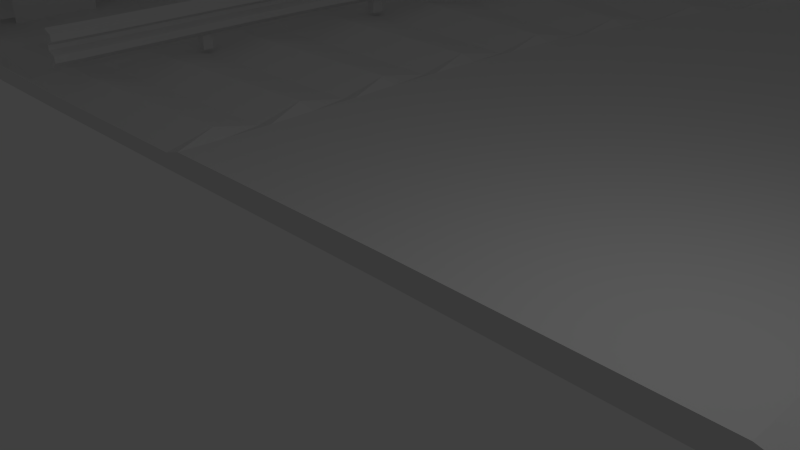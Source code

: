 # Source: ROADright-trees.blend  (saved by Blender 2.66.0; exported with 4.5.12 LTS)
import bpy
from mathutils import Matrix  # noqa: F401  (used for matrix-valued properties, if any)

bpy.ops.wm.read_factory_settings(use_empty=True)
scene = bpy.context.scene
scene.name = 'Scene'

# ---- collections
col_collection_1 = bpy.data.collections.new('Collection 1'); scene.collection.children.link(col_collection_1)

# ---- materials (node trees are filled in below, after node groups)
mat_material = bpy.data.materials.new('Material')
mat_material.alpha_threshold = 0.0
mat_material.use_transparent_shadow = False
mat_material.roughness = 0.5
mat_material.line_color = (0.0, 0.0, 0.0, 1.0)

# ---- material node trees

# ---- world
world_world = bpy.data.worlds.new('World'); scene.world = world_world
world_world.color = (0.05088, 0.05088, 0.05088)
world_world.use_sun_shadow = False
world_world.sun_shadow_jitter_overblur = 0.0
world_world.cycles.sampling_method = 'MANUAL'
world_world.cycles.sample_map_resolution = 256

# ---- cameras
cam_camera = bpy.data.cameras.new('Camera')
cam_camera.clip_end = 100.0
cam_camera.lens = 35.0
cam_camera.sensor_width = 32.0
cam_camera.sensor_height = 18.0
cam_camera.ortho_scale = 7.314
cam_camera.dof.focus_distance = 0.0
cam_camera.dof.aperture_fstop = 128.0

# ---- lights
light_lamp = bpy.data.lights.new('Lamp', 'POINT')
light_lamp.transmission_factor = 0.0
light_lamp.cutoff_distance = 30.0
light_lamp.energy = 100.0
light_lamp.shadow_buffer_clip_start = 1.001
light_lamp.shadow_soft_size = 0.1
light_lamp.shadow_maximum_resolution = 0.006
light_lamp.use_absolute_resolution = True
light_lamp.cycles.use_multiple_importance_sampling = False

# ---- meshes
me_cube = bpy.data.meshes.new('Cube')
me_cube.from_pydata([(23.77, 38.83, -0.4232), (22.58, 5.232, -0.4232), (16.94, 0.004908, -0.4232), (-16.65, 0.02791, -0.4232), (23.77, 38.83, -0.004023), (22.58, 5.232, -0.004038), (16.94, 0.004908, -0.004034), (-16.65, 0.02791, -0.004019), (23.38, 32.09, -0.4232), (23.14, 27.11, -0.4232), (22.93, 22.12, -0.4232), (22.77, 17.07, -0.4232), (22.66, 12.13, -0.4232), (10.03, 0.0469, -0.4232), (5.092, 0.07694, -0.4232), (0.04501, 0.09082, -0.4232), (-4.944, 0.04869, -0.4232), (-9.927, 0.02253, -0.4232), (23.38, 32.09, 0.1067), (23.14, 27.11, -0.004026), (22.93, 22.12, -0.004032), (22.77, 17.07, -0.00403), (22.66, 12.13, 0.1067), (10.03, 0.0469, -0.1153), (5.092, 0.07694, -0.004028), (0.04501, 0.09082, -0.004026), (-4.944, 0.04869, -0.004026), (-9.927, 0.02253, -0.1153), (22.62, 38.88, -0.4232), (21.44, 38.91, -0.4232), (20.25, 38.93, -0.4232), (19.03, 38.92, -0.4232), (17.81, 38.91, -0.4232), (16.56, 38.87, -0.4232), (15.3, 38.83, -0.4232), (14.01, 38.75, -0.4232), (12.71, 38.65, -0.4232), (11.34, 38.5, -0.4232), (9.965, 38.33, -0.4232), (8.505, 38.08, -0.4232), (7.037, 37.82, -0.4232), (5.459, 37.44, -0.4232), (3.876, 37.03, -0.4232), (2.133, 36.44, -0.4232), (0.3928, 35.8, -0.4232), (-1.556, 34.86, -0.4232), (-3.481, 33.84, -0.4232), (-5.545, 32.39, -0.4232), (-7.53, 30.8, -0.4232), (-9.366, 28.88, -0.4232), (-11.07, 26.83, -0.4232), (-12.45, 24.65, -0.4232), (-13.68, 22.4, -0.4232), (-14.58, 20.2, -0.4232), (-15.36, 17.98, -0.4232), (-15.87, 15.92, -0.4232), (-16.29, 13.87, -0.4232), (-16.53, 12.01, -0.4232), (-16.72, 10.17, -0.4232), (-16.8, 8.5, -0.4232), (-16.84, 6.865, -0.4232), (-16.82, 5.384, -0.4232), (-16.79, 3.948, -0.4232), (-16.73, 2.671, -0.4232), (-16.68, 1.488, -0.4232), (-16.66, 0.8929, -0.4232), (21.8, 5.263, -0.4232), (21.02, 5.29, -0.4232), (20.27, 5.304, -0.4232), (19.54, 5.317, -0.4232), (18.84, 5.318, -0.4232), (18.15, 5.318, -0.4232), (17.53, 5.299, -0.4232), (16.88, 5.328, -0.5339), (13.56, 8.546, -0.009404), (16.87, 4.672, -0.4232), (16.92, 3.522, -0.4232), (16.93, 2.283, -0.4232), (16.95, 1.072, -0.4232), (22.62, 38.88, -0.004021), (21.44, 38.91, -0.004023), (20.25, 38.93, -0.004023), (19.03, 38.92, -0.004023), (17.81, 38.91, -0.004019), (16.56, 38.87, -0.004023), (15.3, 38.83, -0.004023), (14.01, 38.75, -0.004025), (12.71, 38.65, -0.004021), (11.34, 38.5, -0.004019), (9.965, 38.33, -0.004019), (8.505, 38.08, -0.004023), (7.037, 37.82, -0.004021), (5.459, 37.44, -0.004019), (3.876, 37.03, -0.004023), (2.133, 36.44, -0.004023), (0.3928, 35.8, -0.004021), (-1.556, 34.86, -0.004021), (-3.481, 33.84, -0.004021), (-5.545, 32.39, -0.004019), (-7.53, 30.8, -0.004023), (-9.366, 28.88, -0.004019), (-11.07, 26.83, -0.004019), (-12.45, 24.65, -0.004021), (-13.68, 22.4, -0.004023), (-14.58, 20.2, -0.004019), (-15.36, 17.98, -0.004021), (-15.87, 15.92, -0.004021), (-16.29, 13.87, -0.004021), (-16.53, 12.01, -0.004017), (-16.72, 10.17, -0.004021), (-16.8, 8.5, -0.004019), (-16.84, 6.865, -0.004019), (-16.82, 5.384, -0.004021), (-16.79, 3.948, -0.004019), (-16.73, 2.671, -0.004021), (-16.68, 1.488, -0.004021), (-16.66, 0.8929, -0.004017), (21.8, 5.263, -0.004036), (21.02, 5.289, -0.00404), (20.27, 5.304, -0.004038), (19.54, 5.317, -0.004036), (18.84, 5.318, -0.00404), (18.15, 5.318, -0.00404), (17.53, 5.299, -0.004038), (16.88, 5.328, -0.1147), (16.87, 4.672, -0.004038), (16.92, 3.522, -0.00404), (16.93, 2.283, -0.004038), (16.95, 1.072, -0.004034), (22.28, 32.14, -0.4232), (21.17, 32.16, -0.4232), (20.05, 32.17, -0.4232), (18.92, 32.17, -0.4232), (17.78, 32.16, -0.4232), (16.62, 32.12, -0.4232), (15.46, 32.07, -0.4232), (14.28, 32.0, -0.4232), (13.09, 31.9, -0.4232), (11.87, 31.76, -0.4232), (10.62, 31.59, -0.4232), (9.353, 31.38, -0.4232), (8.049, 31.11, -0.4232), (6.716, 30.79, -0.4232), (5.335, 30.39, -0.4232), (3.917, 29.91, -0.4232), (2.438, 29.29, -0.4232), (0.9237, 28.55, -0.4232), (-0.6181, 27.6, -0.4232), (-2.155, 26.48, -0.4232), (-3.588, 25.16, -0.4232), (-4.929, 23.68, -0.4232), (-6.074, 22.1, -0.4232), (-7.084, 20.43, -0.4232), (-7.881, 18.75, -0.4232), (-8.551, 17.04, -0.4232), (-9.039, 15.38, -0.4232), (-9.433, 13.74, -0.4232), (-9.692, 12.18, -0.4232), (-9.89, 10.65, -0.4232), (-9.997, 9.207, -0.4232), (-10.07, 7.789, -0.4232), (-10.08, 6.459, -0.4232), (-10.07, 5.154, -0.4232), (-10.03, 3.948, -0.4232), (-9.981, 2.767, -0.4232), (-9.946, 1.78, -0.4232), (-9.914, 0.8362, -0.4232), (22.08, 27.14, -0.4232), (21.02, 27.17, -0.4232), (19.96, 27.18, -0.4232), (18.9, 27.18, -0.4232), (17.82, 27.16, -0.4232), (16.75, 27.13, -0.4232), (15.66, 27.08, -0.4232), (14.58, 27.02, -0.4232), (13.48, 26.91, -0.4232), (12.37, 26.8, -0.4232), (11.25, 26.62, -0.4232), (10.12, 26.44, -0.4232), (8.98, 26.19, -0.4232), (7.83, 25.93, -0.4232), (6.655, 25.56, -0.4232), (5.475, 25.17, -0.4232), (4.27, 24.62, -0.4232), (3.066, 24.04, -0.4232), (1.882, 23.24, -0.4232), (0.717, 22.39, -0.4232), (-0.3177, 21.33, -0.4232), (-1.314, 20.22, -0.4232), (-2.116, 18.99, -0.4232), (-2.87, 17.72, -0.4232), (-3.426, 16.41, -0.4232), (-3.936, 15.08, -0.4232), (-4.282, 13.77, -0.4232), (-4.59, 12.46, -0.4232), (-4.778, 11.18, -0.4232), (-4.938, 9.908, -0.4232), (-5.015, 8.681, -0.4232), (-5.071, 7.461, -0.4232), (-5.074, 6.289, -0.4232), (-5.065, 5.128, -0.4232), (-5.028, 4.02, -0.4232), (-4.989, 2.942, -0.4232), (-4.953, 1.961, -0.4232), (-4.93, 0.9914, -0.4232), (21.93, 22.15, -0.4232), (20.93, 22.17, -0.4232), (19.93, 22.18, -0.4232), (18.93, 22.18, -0.4232), (17.93, 22.17, -0.4232), (16.94, 22.14, -0.4232), (15.94, 22.09, -0.4232), (14.95, 22.03, -0.4232), (13.96, 21.94, -0.4232), (12.98, 21.83, -0.4232), (12.0, 21.69, -0.4232), (11.03, 21.52, -0.4232), (10.07, 21.32, -0.4232), (9.114, 21.09, -0.4232), (8.177, 20.81, -0.4232), (7.258, 20.48, -0.4232), (6.365, 20.1, -0.4232), (5.506, 19.65, -0.4232), (4.691, 19.12, -0.4232), (3.93, 18.51, -0.4232), (3.23, 17.82, -0.4232), (2.6, 17.05, -0.4232), (2.04, 16.22, -0.4232), (1.557, 15.33, -0.4232), (1.145, 14.4, -0.4232), (0.8062, 13.43, -0.4232), (0.5295, 12.43, -0.4232), (0.3171, 11.42, -0.4232), (0.1533, 10.39, -0.4232), (0.04205, 9.354, -0.4232), (-0.03345, 8.313, -0.4232), (-0.06895, 7.271, -0.4232), (-0.07985, 6.228, -0.4232), (-0.06416, 5.189, -0.4232), (-0.03383, 4.152, -0.4232), (0.00342, 3.128, -0.4232), (0.04384, 2.112, -0.4232), (0.05162, 1.1, -0.4232), (21.83, 17.1, -0.4232), (20.89, 17.12, -0.4232), (19.96, 17.14, -0.4232), (19.03, 17.14, -0.4232), (18.11, 17.13, -0.4232), (17.21, 17.1, -0.4232), (16.3, 17.07, -0.4232), (15.42, 17.01, -0.4232), (14.55, 16.94, -0.4232), (13.72, 16.84, -0.4232), (12.88, 16.73, -0.4232), (12.1, 16.59, -0.4232), (11.32, 16.45, -0.4232), (10.62, 16.27, -0.4232), (9.919, 16.1, -0.4232), (9.332, 15.89, -0.4232), (8.742, 15.68, -0.4232), (8.294, 15.44, -0.4232), (7.828, 15.21, -0.4232), (7.47, 14.91, -0.4232), (7.077, 14.61, -0.4232), (6.768, 14.19, -0.4232), (6.42, 13.78, -0.4232), (6.157, 13.24, -0.4232), (5.864, 12.69, -0.4232), (5.66, 12.03, -0.4232), (5.436, 11.35, -0.4232), (5.298, 10.58, -0.4232), (5.15, 9.802, -0.4232), (5.076, 8.955, -0.4232), (4.999, 8.099, -0.4232), (4.98, 7.191, -0.4232), (4.961, 6.275, -0.4232), (4.984, 5.312, -0.4232), (5.008, 4.338, -0.4232), (5.053, 3.286, -0.4232), (5.092, 2.231, -0.4232), (5.093, 1.152, -0.4232), (21.77, 12.17, -0.4232), (20.91, 12.19, -0.4232), (20.04, 12.2, -0.4232), (19.2, 12.2, -0.4232), (18.36, 12.2, -0.4232), (17.55, 12.18, -0.4232), (16.74, 12.16, -0.4232), (15.99, 12.11, -0.4232), (15.24, 12.05, -0.4232), (14.56, 11.98, -0.4232), (13.89, 11.9, -0.4232), (13.3, 11.81, -0.4232), (12.74, 11.73, -0.4232), (12.29, 11.64, -0.4232), (11.88, 11.58, -0.4232), (11.62, 11.53, -0.4232), (11.4, 11.53, -0.4232), (11.23, 11.6, -0.4417), (11.12, 11.6, -0.4577), (10.94, 11.6, -0.4707), (10.87, 11.57, -0.4479), (10.78, 11.5, -0.4225), (10.69, 11.36, -0.4168), (10.58, 11.26, -0.419), (10.54, 11.09, -0.4168), (10.46, 10.92, -0.4232), (10.31, 10.5, -0.4232), (10.19, 9.972, -0.4232), (10.08, 9.385, -0.4232), (10.0, 8.721, -0.4232), (9.944, 8.002, -0.4232), (9.914, 7.222, -0.4232), (9.905, 6.385, -0.4232), (9.919, 5.493, -0.4232), (9.951, 4.498, -0.4232), (9.999, 3.41, -0.4232), (10.03, 2.291, -0.4232), (10.03, 1.147, -0.4232), (-9.914, 0.8362, 0.1067), (-9.946, 1.78, -0.1153), (-9.981, 2.767, 0.1067), (-10.03, 3.948, -0.1153), (-10.07, 5.154, 0.1067), (-10.08, 6.459, -0.1153), (-10.07, 7.789, 0.1067), (-9.997, 9.207, -0.1153), (-9.89, 10.65, 0.1067), (-9.692, 12.18, -0.1153), (-9.433, 13.74, 0.1067), (-9.039, 15.38, -0.1153), (-8.551, 17.04, 0.1067), (-7.881, 18.75, -0.1153), (-7.084, 20.43, 0.1067), (-6.074, 22.1, -0.1153), (-4.929, 23.68, 0.1067), (-3.588, 25.16, -0.1153), (-2.155, 26.48, 0.1067), (-0.6181, 27.6, -0.1153), (0.9237, 28.55, 0.1067), (2.438, 29.29, -0.1153), (3.917, 29.91, 0.1067), (5.335, 30.39, -0.1153), (6.716, 30.79, 0.1067), (8.049, 31.11, -0.1153), (9.353, 31.38, 0.1067), (10.62, 31.59, -0.1153), (11.87, 31.76, 0.1067), (13.09, 31.9, -0.1153), (14.28, 32.0, 0.1067), (15.46, 32.07, -0.1153), (16.62, 32.12, 0.1067), (17.78, 32.16, -0.1153), (18.92, 32.17, 0.1067), (20.05, 32.17, -0.1153), (21.17, 32.16, 0.1067), (22.28, 32.14, -0.1153), (-4.93, 0.9914, -0.004026), (-4.953, 1.961, -0.004023), (-4.989, 2.942, -0.004026), (-5.028, 4.02, -0.004028), (-5.065, 5.128, -0.004025), (-5.074, 6.289, -0.004026), (-5.071, 7.461, -0.004026), (-5.015, 8.681, -0.004026), (-4.938, 9.908, -0.004025), (-4.778, 11.18, -0.004026), (-4.59, 12.46, -0.004026), (-4.282, 13.77, -0.004023), (-3.936, 15.08, -0.004025), (-3.426, 16.41, -0.004028), (-2.87, 17.72, -0.004025), (-2.116, 18.99, -0.004026), (-1.314, 20.22, -0.004026), (-0.3177, 21.33, -0.004028), (0.717, 22.39, -0.004025), (1.882, 23.24, -0.004026), (3.066, 24.04, -0.004026), (4.27, 24.62, -0.004026), (5.475, 25.17, -0.004028), (6.655, 25.56, -0.004025), (7.83, 25.93, -0.004026), (8.98, 26.19, -0.004028), (10.12, 26.44, -0.004026), (11.25, 26.62, -0.004025), (12.37, 26.8, -0.004028), (13.48, 26.91, -0.004026), (14.58, 27.02, -0.004028), (15.66, 27.08, -0.004028), (16.75, 27.13, -0.004026), (17.82, 27.16, -0.004026), (18.9, 27.18, -0.00403), (19.96, 27.18, -0.004026), (21.02, 27.17, -0.004026), (22.08, 27.14, -0.004026), (0.05161, 1.1, -0.004032), (0.04384, 2.112, -0.004028), (0.003418, 3.128, -0.004028), (-0.03383, 4.152, -0.004028), (-0.06416, 5.189, -0.004026), (-0.07985, 6.228, -0.004028), (-0.06895, 7.271, -0.004026), (-0.03345, 8.313, -0.004026), (0.04205, 9.354, -0.004026), (0.1533, 10.39, -0.00403), (0.3171, 11.42, -0.004028), (0.5295, 12.43, -0.004028), (0.8062, 13.43, -0.004026), (1.145, 14.4, -0.004026), (1.557, 15.33, -0.004026), (2.04, 16.22, -0.004026), (2.599, 17.05, -0.004026), (3.23, 17.82, -0.00403), (3.93, 18.51, -0.004028), (4.691, 19.12, -0.004026), (5.506, 19.65, -0.004028), (6.365, 20.1, -0.004026), (7.258, 20.48, -0.004026), (8.177, 20.81, -0.004028), (9.114, 21.09, -0.004026), (10.07, 21.32, -0.00403), (11.03, 21.52, -0.00403), (12.0, 21.69, -0.004028), (12.98, 21.83, -0.00403), (13.96, 21.94, -0.00403), (14.95, 22.03, -0.004026), (15.94, 22.09, -0.00403), (16.94, 22.14, -0.00403), (17.93, 22.17, -0.004026), (18.93, 22.18, -0.004028), (19.93, 22.18, -0.004026), (20.93, 22.17, -0.00403), (21.93, 22.15, -0.004028), (5.093, 1.152, -0.004028), (5.092, 2.231, -0.004028), (5.053, 3.286, -0.004032), (5.008, 4.338, -0.004036), (4.984, 5.312, -0.00403), (4.961, 6.275, -0.00403), (4.98, 7.191, -0.00403), (4.999, 8.099, -0.00403), (5.076, 8.955, -0.004032), (5.15, 9.802, -0.004028), (5.298, 10.58, -0.004032), (5.436, 11.35, -0.00403), (5.66, 12.03, -0.00403), (5.864, 12.69, -0.00403), (6.157, 13.24, -0.00403), (6.42, 13.78, -0.00403), (6.768, 14.19, -0.004028), (7.077, 14.61, -0.00403), (7.47, 14.91, -0.00403), (7.828, 15.21, -0.004028), (8.294, 15.44, -0.004032), (8.742, 15.68, -0.004032), (9.332, 15.89, -0.00403), (9.919, 16.1, -0.004028), (10.62, 16.27, -0.004028), (11.32, 16.45, -0.004032), (12.1, 16.59, -0.00403), (12.88, 16.73, -0.00403), (13.72, 16.84, -0.004032), (14.55, 16.94, -0.00403), (15.42, 17.01, -0.00403), (16.3, 17.07, -0.004034), (17.21, 17.1, -0.004032), (18.11, 17.13, -0.004034), (19.03, 17.14, -0.004034), (19.96, 17.14, -0.004032), (20.89, 17.12, -0.004034), (21.83, 17.1, -0.004034), (10.03, 1.147, 0.1067), (10.03, 2.291, -0.1153), (9.999, 3.41, 0.1067), (9.951, 4.498, -0.1153), (9.919, 5.493, 0.1067), (9.905, 6.385, -0.1153), (9.914, 7.222, 0.1067), (9.944, 8.002, -0.1153), (10.0, 8.721, 0.1067), (10.08, 9.385, -0.1153), (10.19, 9.972, 0.1067), (10.31, 10.5, -0.1153), (10.46, 10.92, 0.1067), (10.54, 11.09, -0.1089), (10.58, 11.26, 0.111), (10.69, 11.36, -0.1089), (10.78, 11.5, 0.1074), (10.87, 11.57, -0.14), (10.94, 11.6, 0.05926), (11.12, 11.6, -0.1497), (11.23, 11.6, 0.08823), (11.4, 11.53, -0.1153), (11.62, 11.53, 0.1067), (11.88, 11.58, -0.1153), (12.29, 11.64, 0.1067), (12.74, 11.73, -0.1153), (13.3, 11.81, 0.1067), (13.89, 11.9, -0.1153), (14.56, 11.98, 0.1067), (15.24, 12.05, -0.1153), (15.99, 12.11, 0.1067), (16.74, 12.16, -0.1153), (17.55, 12.18, 0.1067), (18.36, 12.2, -0.1153), (19.2, 12.2, 0.1067), (20.04, 12.2, -0.1153), (20.91, 12.19, 0.1067), (21.77, 12.17, -0.1153), (23.15, 27.48, -0.4232), (-5.318, 0.04325, -0.4232), (23.15, 27.48, 0.1067), (-5.318, 0.04325, -0.1153), (22.1, 27.52, -0.4232), (21.03, 27.54, -0.4232), (19.97, 27.55, -0.4232), (18.9, 27.55, -0.4232), (17.82, 27.53, -0.4232), (16.74, 27.51, -0.4232), (15.64, 27.45, -0.4232), (14.55, 27.39, -0.4232), (13.44, 27.29, -0.4232), (12.33, 27.17, -0.4232), (11.2, 27.0, -0.4232), (10.06, 26.81, -0.4232), (8.905, 26.56, -0.4232), (7.741, 26.29, -0.4232), (6.549, 25.92, -0.4232), (5.351, 25.52, -0.4232), (4.123, 24.97, -0.4232), (2.896, 24.38, -0.4232), (1.684, 23.56, -0.4232), (0.4882, 22.69, -0.4232), (-0.5729, 21.6, -0.4232), (-1.599, 20.47, -0.4232), (-2.42, 19.21, -0.4232), (-3.196, 17.91, -0.4232), (-3.764, 16.57, -0.4232), (-4.289, 15.22, -0.4232), (-4.641, 13.88, -0.4232), (-4.957, 12.54, -0.4232), (-5.148, 11.25, -0.4232), (-5.311, 9.956, -0.4232), (-5.388, 8.715, -0.4232), (-5.447, 7.479, -0.4232), (-5.449, 6.298, -0.4232), (-5.441, 5.126, -0.4232), (-5.402, 4.013, -0.4232), (-5.364, 2.926, -0.4232), (-5.328, 1.949, -0.4232), (-5.304, 0.9809, -0.4232), (22.1, 27.52, -0.1153), (21.03, 27.54, 0.1067), (19.97, 27.55, -0.1153), (18.9, 27.55, 0.1067), (17.82, 27.53, -0.1153), (16.74, 27.51, 0.1067), (15.64, 27.45, -0.1153), (14.55, 27.39, 0.1067), (13.44, 27.29, -0.1153), (12.33, 27.17, 0.1067), (11.2, 27.0, -0.1153), (10.06, 26.81, 0.1067), (8.905, 26.56, -0.1153), (7.741, 26.29, 0.1067), (6.549, 25.92, -0.1153), (5.351, 25.52, 0.1067), (4.123, 24.97, -0.1153), (2.896, 24.38, 0.1067), (1.684, 23.56, -0.1153), (0.4882, 22.69, 0.1067), (-0.5729, 21.6, -0.1153), (-1.599, 20.47, 0.1067), (-2.42, 19.21, -0.1153), (-3.196, 17.91, 0.1067), (-3.764, 16.57, -0.1153), (-4.289, 15.22, 0.1067), (-4.641, 13.88, -0.1153), (-4.957, 12.54, 0.1067), (-5.148, 11.25, -0.1153), (-5.311, 9.956, 0.1067), (-5.388, 8.715, -0.1153), (-5.447, 7.479, 0.1067), (-5.449, 6.298, -0.1153), (-5.441, 5.126, 0.1067), (-5.402, 4.013, -0.1153), (-5.364, 2.926, 0.1067), (-5.328, 1.949, -0.1153), (-5.304, 0.9809, 0.1067), (13.79, 16.4, 0.1067), (14.61, 16.5, -0.1153), (15.47, 16.57, 0.1067), (16.34, 16.63, -0.1153), (5.535, 0.07424, -0.1153), (22.76, 16.63, 0.1067), (5.535, 0.07424, -0.4232), (22.76, 16.63, -0.4232), (12.2, 16.16, -0.4232), (12.97, 16.3, -0.4232), (13.79, 16.4, -0.4232), (14.61, 16.5, -0.4232), (5.427, 5.326, 0.1067), (5.405, 6.282, -0.1153), (5.423, 7.189, 0.1067), (5.443, 8.086, -0.1153), (6.567, 13.07, -0.4232), (6.813, 13.58, -0.4232), (7.143, 13.96, -0.4232), (7.426, 14.34, -0.4232), (10.76, 15.85, 0.1067), (11.44, 16.02, -0.1153), (12.2, 16.16, 0.1067), (12.97, 16.3, -0.1153), (19.05, 16.69, -0.4232), (19.96, 16.7, -0.4232), (20.89, 16.68, -0.4232), (21.82, 16.66, -0.4232), (5.536, 1.154, 0.1067), (5.535, 2.238, -0.1153), (5.497, 3.298, 0.1067), (5.451, 4.354, -0.1153), (5.737, 10.52, -0.4232), (5.872, 11.27, -0.4232), (6.089, 11.92, -0.4232), (6.285, 12.56, -0.4232), (8.554, 15.08, 0.1067), (8.963, 15.31, -0.1153), (9.526, 15.49, 0.1067), (10.08, 15.69, -0.1153), (15.47, 16.57, -0.4232), (16.34, 16.63, -0.4232), (17.23, 16.66, -0.4232), (18.13, 16.69, -0.4232), (5.423, 7.189, -0.4232), (5.443, 8.086, -0.4232), (5.519, 8.928, -0.4232), (5.593, 9.759, -0.4232), (7.143, 13.96, 0.1067), (7.426, 14.34, -0.1153), (7.795, 14.6, 0.1067), (8.117, 14.88, -0.1153), (5.497, 3.298, -0.4232), (5.451, 4.354, -0.4232), (5.427, 5.326, -0.4232), (5.405, 6.282, -0.4232), (6.089, 11.92, 0.1067), (6.285, 12.56, -0.1153), (6.567, 13.07, 0.1067), (6.813, 13.58, -0.1153), (9.526, 15.49, -0.4232), (10.08, 15.69, -0.4232), (10.76, 15.85, -0.4232), (11.44, 16.02, -0.4232), (20.89, 16.68, 0.1067), (21.82, 16.66, -0.1153), (5.536, 1.154, -0.4232), (5.535, 2.238, -0.4232), (5.519, 8.928, 0.1067), (5.593, 9.759, -0.1153), (5.737, 10.52, 0.1067), (5.872, 11.27, -0.1153), (7.795, 14.6, -0.4232), (8.117, 14.88, -0.4232), (8.554, 15.08, -0.4232), (8.963, 15.31, -0.4232), (17.23, 16.66, 0.1067), (18.13, 16.69, -0.1153), (19.05, 16.69, 0.1067), (19.96, 16.7, -0.1153), (-10.19, 3.835, -0.01132), (-10.41, 3.833, -0.01132), (-10.42, 4.09, -0.01132), (-10.2, 4.091, -0.01132), (-10.19, 3.835, 1.094), (-10.41, 3.833, 1.094), (-10.42, 4.09, 1.094), (-10.2, 4.091, 1.094), (-10.15, 9.379, 1.094), (-10.37, 9.407, 1.094), (-10.39, 9.096, 1.094), (-10.17, 9.07, 1.094), (-10.15, 9.379, -0.01132), (-10.37, 9.407, -0.01132), (-10.39, 9.096, -0.01132), (-10.17, 9.07, -0.01132), (-9.229, 15.31, -0.01132), (-9.437, 15.39, -0.01132), (-9.345, 15.75, -0.01132), (-9.139, 15.67, -0.01132), (-9.229, 15.31, 1.094), (-9.437, 15.39, 1.094), (-9.345, 15.75, 1.094), (-9.139, 15.67, 1.094), (-6.074, 22.41, 1.094), (-6.241, 22.56, 1.094), (-6.472, 22.19, 1.094), (-6.303, 22.05, 1.094), (-6.074, 22.41, -0.01132), (-6.241, 22.56, -0.01132), (-6.472, 22.19, -0.01132), (-6.303, 22.05, -0.01132), (-0.8701, 27.63, -0.01132), (-0.9738, 27.82, -0.01132), (-0.6296, 28.06, -0.01132), (-0.5296, 27.86, -0.01132), (-0.8701, 27.63, 1.094), (-0.9738, 27.82, 1.094), (-0.6296, 28.06, 1.094), (-0.5296, 27.86, 1.094), (5.49, 30.61, 1.094), (5.438, 30.83, 1.094), (5.126, 30.73, 1.094), (5.18, 30.51, 1.094), (5.49, 30.61, -0.01132), (5.438, 30.83, -0.01132), (5.126, 30.73, -0.01132), (5.18, 30.51, -0.01132), (10.48, 31.74, -0.01132), (10.46, 31.95, -0.01132), (10.73, 32.0, -0.01132), (10.76, 31.78, -0.01132), (10.48, 31.74, 1.094), (10.46, 31.95, 1.094), (10.73, 32.0, 1.094), (10.76, 31.78, 1.094), (15.58, 32.25, 1.094), (15.57, 32.46, 1.094), (15.31, 32.45, 1.094), (15.32, 32.23, 1.094), (15.58, 32.25, -0.01132), (15.57, 32.46, -0.01132), (15.31, 32.45, -0.01132), (15.32, 32.23, -0.01132), (19.96, 32.34, -0.01132), (19.96, 32.56, -0.01132), (20.21, 32.56, -0.01132), (20.21, 32.34, -0.01132), (19.96, 32.34, 1.094), (19.96, 32.56, 1.094), (20.21, 32.56, 1.094), (20.21, 32.34, 1.094), (10.42, 4.408, -0.01133), (10.2, 4.402, -0.01133), (10.19, 4.638, -0.01133), (10.41, 4.645, -0.01133), (10.42, 4.408, 1.094), (10.2, 4.402, 1.094), (10.19, 4.638, 1.094), (10.41, 4.645, 1.094), (10.41, 8.08, 1.094), (10.19, 8.082, 1.094), (10.19, 7.914, 1.094), (10.41, 7.913, 1.094), (10.41, 8.08, -0.01133), (10.19, 8.082, -0.01133), (10.19, 7.914, -0.01133), (10.41, 7.913, -0.01133), (10.76, 10.39, -0.01133), (10.55, 10.42, -0.01133), (10.57, 10.53, -0.01133), (10.79, 10.49, -0.01133), (10.76, 10.39, 1.094), (10.55, 10.42, 1.094), (10.57, 10.53, 1.094), (10.79, 10.49, 1.094), (12.11, 11.16, 1.094), (12.02, 11.36, 1.094), (11.97, 11.35, 1.094), (12.07, 11.15, 1.094), (12.11, 11.16, -0.01133), (12.02, 11.36, -0.01133), (11.97, 11.35, -0.01133), (12.07, 11.15, -0.01133), (13.94, 11.44, -0.01133), (13.89, 11.65, -0.01133), (14.02, 11.67, -0.01133), (14.07, 11.46, -0.01133), (13.94, 11.44, 1.094), (13.89, 11.65, 1.094), (14.02, 11.67, 1.094), (14.07, 11.46, 1.094), (16.87, 11.7, 1.094), (16.84, 11.92, 1.094), (16.68, 11.9, 1.094), (16.71, 11.69, 1.094), (16.87, 11.7, -0.01133), (16.84, 11.92, -0.01133), (16.68, 11.9, -0.01133), (16.71, 11.69, -0.01133), (19.99, 11.74, -0.01133), (19.98, 11.96, -0.01133), (20.16, 11.96, -0.01133), (20.17, 11.74, -0.01133), (19.99, 11.74, 1.094), (19.98, 11.96, 1.094), (20.16, 11.96, 1.094), (20.17, 11.74, 1.094), (21.77, 12.13, 1.052), (21.77, 12.16, 1.075), (22.53, 12.13, 1.075), (22.53, 12.1, 1.052), (21.77, 11.95, 1.139), (21.77, 11.95, 1.179), (22.52, 11.92, 1.179), (22.52, 11.92, 1.139), (21.77, 12.13, 0.9414), (21.77, 12.16, 0.9239), (22.53, 12.13, 0.9239), (22.53, 12.1, 0.9414), (21.77, 11.95, 0.8469), (21.77, 11.98, 0.8286), (22.52, 11.95, 0.8286), (22.52, 11.92, 0.8469), (21.77, 11.95, 0.709), (21.77, 11.98, 0.7277), (22.52, 11.95, 0.7277), (22.52, 11.92, 0.709), (21.77, 12.13, 0.6174), (21.77, 12.16, 0.6384), (22.53, 12.13, 0.6384), (22.53, 12.1, 0.6174), (21.77, 12.13, 0.5141), (21.77, 12.16, 0.4871), (22.53, 12.13, 0.4871), (22.53, 12.1, 0.5141), (21.77, 11.96, 0.3976), (21.77, 11.96, 0.3581), (22.52, 11.93, 0.3581), (22.52, 11.93, 0.3976), (20.9, 12.15, 1.052), (20.9, 12.18, 1.075), (20.91, 11.97, 1.139), (20.91, 11.97, 1.179), (20.9, 12.14, 0.9414), (20.9, 12.18, 0.9239), (20.91, 11.97, 0.8469), (20.91, 12.0, 0.8286), (20.91, 11.97, 0.709), (20.91, 12.0, 0.7277), (20.9, 12.15, 0.6174), (20.9, 12.18, 0.6384), (20.9, 12.15, 0.5141), (20.9, 12.18, 0.4871), (20.91, 11.98, 0.3976), (20.91, 11.98, 0.3581), (20.04, 12.16, 1.052), (20.04, 12.2, 1.075), (20.04, 11.99, 1.139), (20.04, 11.99, 1.179), (20.04, 12.16, 0.9414), (20.04, 12.2, 0.9239), (20.04, 11.98, 0.8469), (20.04, 12.02, 0.8286), (20.04, 11.99, 0.709), (20.04, 12.02, 0.7277), (20.04, 12.16, 0.6174), (20.04, 12.2, 0.6384), (20.04, 12.17, 0.5141), (20.04, 12.2, 0.4871), (20.04, 11.99, 0.3976), (20.04, 12.0, 0.3581), (19.2, 12.16, 1.052), (19.2, 12.19, 1.075), (19.21, 11.99, 1.139), (19.21, 11.99, 1.179), (19.2, 12.16, 0.9414), (19.2, 12.2, 0.9239), (19.21, 11.98, 0.8469), (19.21, 12.02, 0.8286), (19.21, 11.99, 0.709), (19.21, 12.02, 0.7277), (19.2, 12.16, 0.6174), (19.2, 12.2, 0.6384), (19.2, 12.17, 0.5141), (19.2, 12.2, 0.4871), (19.21, 11.99, 0.3976), (19.21, 11.99, 0.3581), (18.35, 12.16, 1.052), (18.35, 12.19, 1.075), (18.36, 11.98, 1.139), (18.36, 11.98, 1.179), (18.35, 12.16, 0.9414), (18.35, 12.19, 0.9239), (18.36, 11.98, 0.8469), (18.36, 12.02, 0.8286), (18.36, 11.98, 0.709), (18.36, 12.02, 0.7277), (18.35, 12.16, 0.6174), (18.35, 12.19, 0.6384), (18.35, 12.17, 0.5141), (18.35, 12.19, 0.4871), (18.36, 11.99, 0.3976), (18.36, 11.99, 0.3581), (17.55, 12.14, 1.052), (17.55, 12.17, 1.075), (17.56, 11.96, 1.139), (17.56, 11.96, 1.179), (17.55, 12.14, 0.9414), (17.55, 12.17, 0.9239), (17.56, 11.96, 0.8469), (17.56, 12.0, 0.8286), (17.56, 11.96, 0.709), (17.56, 12.0, 0.7277), (17.55, 12.14, 0.6174), (17.55, 12.17, 0.6384), (17.55, 12.15, 0.5141), (17.55, 12.17, 0.4871), (17.56, 11.97, 0.3976), (17.56, 11.97, 0.3581), (16.74, 12.12, 1.052), (16.74, 12.15, 1.075), (16.76, 11.94, 1.139), (16.76, 11.94, 1.179), (16.74, 12.11, 0.9414), (16.74, 12.15, 0.9239), (16.76, 11.94, 0.8469), (16.76, 11.97, 0.8286), (16.76, 11.94, 0.709), (16.76, 11.97, 0.7277), (16.74, 12.12, 0.6174), (16.74, 12.15, 0.6384), (16.74, 12.12, 0.5141), (16.74, 12.15, 0.4871), (16.76, 11.95, 0.3976), (16.76, 11.95, 0.3581), (15.99, 12.07, 1.052), (15.98, 12.1, 1.075), (16.01, 11.89, 1.139), (16.01, 11.89, 1.179), (15.99, 12.06, 0.9414), (15.98, 12.1, 0.9239), (16.01, 11.89, 0.8469), (16.0, 11.92, 0.8286), (16.01, 11.89, 0.709), (16.0, 11.92, 0.7277), (15.99, 12.07, 0.6174), (15.98, 12.1, 0.6384), (15.98, 12.07, 0.5141), (15.98, 12.1, 0.4871), (16.01, 11.9, 0.3976), (16.01, 11.9, 0.3581), (15.25, 12.01, 1.052), (15.24, 12.04, 1.075), (15.28, 11.84, 1.139), (15.28, 11.84, 1.179), (15.25, 12.01, 0.9414), (15.24, 12.04, 0.9239), (15.28, 11.83, 0.8469), (15.27, 11.87, 0.8286), (15.28, 11.84, 0.709), (15.27, 11.87, 0.7277), (15.25, 12.01, 0.6174), (15.24, 12.05, 0.6384), (15.25, 12.02, 0.5141), (15.24, 12.05, 0.4871), (15.28, 11.85, 0.3976), (15.28, 11.85, 0.3581), (14.57, 11.94, 1.052), (14.56, 11.97, 1.075), (14.6, 11.76, 1.139), (14.6, 11.76, 1.179), (14.57, 11.93, 0.9414), (14.56, 11.97, 0.9239), (14.6, 11.76, 0.8469), (14.59, 11.79, 0.8286), (14.6, 11.76, 0.709), (14.59, 11.8, 0.7277), (14.57, 11.94, 0.6174), (14.56, 11.97, 0.6384), (14.56, 11.94, 0.5141), (14.56, 11.97, 0.4871), (14.6, 11.77, 0.3976), (14.6, 11.77, 0.3581), (13.9, 11.86, 1.052), (13.89, 11.89, 1.075), (13.94, 11.69, 1.139), (13.94, 11.69, 1.179), (13.9, 11.86, 0.9414), (13.89, 11.89, 0.9239), (13.94, 11.69, 0.8469), (13.93, 11.72, 0.8286), (13.94, 11.69, 0.709), (13.93, 11.72, 0.7277), (13.9, 11.86, 0.6174), (13.89, 11.9, 0.6384), (13.9, 11.87, 0.5141), (13.89, 11.9, 0.4871), (13.94, 11.7, 0.3976), (13.94, 11.7, 0.3581), (13.31, 11.77, 1.052), (13.3, 11.8, 1.075), (13.36, 11.6, 1.139), (13.36, 11.6, 1.179), (13.31, 11.77, 0.9414), (13.3, 11.8, 0.9239), (13.36, 11.6, 0.8469), (13.35, 11.63, 0.8286), (13.36, 11.6, 0.709), (13.35, 11.63, 0.7277), (13.31, 11.77, 0.6174), (13.3, 11.81, 0.6384), (13.31, 11.78, 0.5141), (13.3, 11.81, 0.4871), (13.36, 11.61, 0.3976), (13.35, 11.61, 0.3581), (12.76, 11.69, 1.052), (12.75, 11.72, 1.075), (12.81, 11.52, 1.139), (12.81, 11.52, 1.179), (12.76, 11.69, 0.9414), (12.75, 11.72, 0.9239), (12.81, 11.52, 0.8469), (12.8, 11.55, 0.8286), (12.81, 11.52, 0.709), (12.8, 11.55, 0.7277), (12.76, 11.69, 0.6174), (12.75, 11.72, 0.6384), (12.76, 11.7, 0.5141), (12.75, 11.72, 0.4871), (12.81, 11.53, 0.3976), (12.81, 11.53, 0.3581), (12.3, 11.61, 1.052), (12.29, 11.64, 1.075), (12.37, 11.44, 1.139), (12.37, 11.44, 1.179), (12.31, 11.6, 0.9414), (12.29, 11.64, 0.9239), (12.37, 11.44, 0.8469), (12.36, 11.47, 0.8286), (12.37, 11.44, 0.709), (12.36, 11.47, 0.7277), (12.3, 11.61, 0.6174), (12.29, 11.64, 0.6384), (12.3, 11.61, 0.5141), (12.29, 11.64, 0.4871), (12.37, 11.45, 0.3976), (12.37, 11.45, 0.3581), (11.9, 11.54, 1.052), (11.89, 11.57, 1.075), (11.98, 11.38, 1.139), (11.98, 11.38, 1.179), (11.9, 11.54, 0.9414), (11.89, 11.57, 0.9239), (11.98, 11.38, 0.8469), (11.96, 11.41, 0.8286), (11.98, 11.38, 0.709), (11.96, 11.41, 0.7277), (11.9, 11.54, 0.6174), (11.88, 11.57, 0.6384), (11.9, 11.54, 0.5141), (11.88, 11.57, 0.4871), (11.97, 11.39, 0.3976), (11.97, 11.39, 0.3581), (11.62, 11.49, 1.052), (11.6, 11.52, 1.075), (11.68, 11.33, 1.139), (11.68, 11.33, 1.179), (11.62, 11.49, 0.9414), (11.6, 11.52, 0.9239), (11.68, 11.33, 0.8469), (11.67, 11.36, 0.8286), (11.68, 11.33, 0.709), (11.67, 11.36, 0.7277), (11.62, 11.49, 0.6174), (11.6, 11.52, 0.6384), (11.61, 11.5, 0.5141), (11.6, 11.53, 0.4871), (11.68, 11.34, 0.3976), (11.68, 11.34, 0.3581), (16.49, 0.3641, 5.65), (16.6, 0.3259, -0.1541), (17.15, 6.152, 5.712), (17.29, 6.1, -0.0925), (22.07, 4.139, -0.1069), (22.21, 4.193, 5.697), (17.05, 7.078, -0.1069), (22.39, 5.271, 3.346), (19.66, 8.857, 3.346), (17.17, 7.109, 5.697), (19.6, 8.828, -0.1069), (16.85, 3.727, -0.1069), (13.38, 0.8742, 3.346), (16.81, 3.789, 3.346), (13.41, 0.807, -0.1069), (15.41, 3.053, -0.1069), (15.33, 3.046, 3.346), (13.77, 7.267, 3.346), (13.84, 7.286, -0.1069), (18.8, 8.408, -0.1069), (18.77, 8.477, 3.346), (14.75, 6.442, 3.346), (14.77, 6.369, -0.1069), (11.21, 11.39, 1.052), (11.19, 11.42, 1.075), (11.3, 11.24, 1.139), (11.3, 11.24, 1.179), (11.21, 11.39, 0.9414), (11.19, 11.42, 0.9239), (11.3, 11.24, 0.8469), (11.28, 11.27, 0.8286), (11.3, 11.24, 0.709), (11.28, 11.27, 0.7277), (11.21, 11.39, 0.6174), (11.19, 11.42, 0.6384), (11.2, 11.4, 0.5141), (11.19, 11.42, 0.4871), (11.3, 11.25, 0.3976), (11.3, 11.25, 0.3581), (10.89, 11.26, 1.052), (10.87, 11.29, 1.075), (11.0, 11.12, 1.139), (11.0, 11.12, 1.179), (10.89, 11.26, 0.9414), (10.87, 11.29, 0.9239), (11.0, 11.12, 0.8469), (10.98, 11.15, 0.8286), (11.0, 11.12, 0.709), (10.98, 11.15, 0.7277), (10.89, 11.26, 0.6174), (10.87, 11.29, 0.6384), (10.88, 11.27, 0.5141), (10.87, 11.29, 0.4871), (10.99, 11.13, 0.3976), (10.99, 11.13, 0.3581), (10.5, 10.91, 1.052), (10.47, 10.92, 1.075), (10.67, 10.88, 1.139), (10.67, 10.88, 1.179), (10.5, 10.91, 0.9414), (10.47, 10.92, 0.9239), (10.67, 10.88, 0.8469), (10.64, 10.89, 0.8286), (10.67, 10.88, 0.709), (10.64, 10.89, 0.7277), (10.5, 10.91, 0.6174), (10.47, 10.92, 0.6384), (10.49, 10.92, 0.5141), (10.47, 10.92, 0.4871), (10.66, 10.88, 0.3976), (10.66, 10.88, 0.3581), (10.35, 10.49, 1.052), (10.32, 10.49, 1.075), (10.53, 10.46, 1.139), (10.53, 10.46, 1.179), (10.35, 10.49, 0.9414), (10.32, 10.49, 0.9239), (10.53, 10.46, 0.8469), (10.49, 10.47, 0.8286), (10.53, 10.46, 0.709), (10.49, 10.47, 0.7277), (10.35, 10.49, 0.6174), (10.32, 10.49, 0.6384), (10.34, 10.49, 0.5141), (10.32, 10.49, 0.4871), (10.52, 10.46, 0.3976), (10.52, 10.46, 0.3581), (10.23, 9.965, 1.052), (10.2, 9.968, 1.075), (10.4, 9.947, 1.139), (10.4, 9.947, 1.179), (10.23, 9.965, 0.9414), (10.2, 9.968, 0.9239), (10.41, 9.947, 0.8469), (10.37, 9.95, 0.8286), (10.4, 9.947, 0.709), (10.37, 9.95, 0.7277), (10.23, 9.965, 0.6174), (10.19, 9.968, 0.6384), (10.22, 9.965, 0.5141), (10.19, 9.968, 0.4871), (10.4, 9.948, 0.3976), (10.39, 9.948, 0.3581), (10.12, 9.384, 1.052), (10.09, 9.386, 1.075), (10.3, 9.371, 1.139), (10.3, 9.371, 1.179), (10.12, 9.383, 0.9414), (10.09, 9.386, 0.9239), (10.3, 9.371, 0.8469), (10.26, 9.374, 0.8286), (10.3, 9.371, 0.709), (10.26, 9.374, 0.7277), (10.12, 9.384, 0.6174), (10.09, 9.386, 0.6384), (10.11, 9.384, 0.5141), (10.09, 9.386, 0.4871), (10.29, 9.372, 0.3976), (10.29, 9.372, 0.3581), (10.04, 8.72, 1.052), (10.01, 8.721, 1.075), (10.22, 8.714, 1.139), (10.22, 8.714, 1.179), (10.04, 8.719, 0.9414), (10.01, 8.721, 0.9239), (10.22, 8.714, 0.8469), (10.19, 8.715, 0.8286), (10.22, 8.714, 0.709), (10.18, 8.715, 0.7277), (10.04, 8.72, 0.6174), (10.01, 8.721, 0.6384), (10.04, 8.72, 0.5141), (10.01, 8.721, 0.4871), (10.21, 8.714, 0.3976), (10.21, 8.714, 0.3581), (9.983, 7.999, 1.052), (9.951, 7.999, 1.075), (10.16, 7.998, 1.139), (10.16, 7.998, 1.179), (9.986, 7.999, 0.9414), (9.951, 7.999, 0.9239), (10.16, 7.998, 0.8469), (10.13, 7.998, 0.8286), (10.16, 7.998, 0.709), (10.13, 7.998, 0.7277), (9.983, 7.999, 0.6174), (9.95, 7.999, 0.6384), (9.978, 7.999, 0.5141), (9.949, 7.999, 0.4871), (10.15, 7.998, 0.3976), (10.15, 7.998, 0.3581), (9.954, 7.218, 1.052), (9.922, 7.217, 1.075), (10.13, 7.221, 1.139), (10.13, 7.221, 1.179), (9.956, 7.218, 0.9414), (9.921, 7.217, 0.9239), (10.13, 7.221, 0.8469), (10.1, 7.22, 0.8286), (10.13, 7.221, 0.709), (10.1, 7.22, 0.7277), (9.953, 7.218, 0.6174), (9.92, 7.217, 0.6384), (9.948, 7.218, 0.5141), (9.919, 7.217, 0.4871), (10.12, 7.221, 0.3976), (10.12, 7.221, 0.3581), (9.944, 6.388, 1.052), (9.912, 6.388, 1.075), (10.12, 6.394, 1.139), (10.12, 6.394, 1.179), (9.947, 6.389, 0.9414), (9.912, 6.388, 0.9239), (10.12, 6.394, 0.8469), (10.09, 6.393, 0.8286), (10.12, 6.394, 0.709), (10.09, 6.393, 0.7277), (9.944, 6.388, 0.6174), (9.911, 6.388, 0.6384), (9.939, 6.388, 0.5141), (9.91, 6.387, 0.4871), (10.11, 6.393, 0.3976), (10.11, 6.393, 0.3581), (9.958, 5.494, 1.052), (9.926, 5.493, 1.075), (10.14, 5.502, 1.139), (10.14, 5.502, 1.179), (9.961, 5.494, 0.9414), (9.926, 5.493, 0.9239), (10.14, 5.502, 0.8469), (10.1, 5.5, 0.8286), (10.14, 5.502, 0.709), (10.1, 5.5, 0.7277), (9.958, 5.494, 0.6174), (9.925, 5.492, 0.6384), (9.953, 5.494, 0.5141), (9.924, 5.492, 0.4871), (10.13, 5.501, 0.3976), (10.13, 5.501, 0.3581), (9.99, 4.507, 1.052), (9.958, 4.507, 1.075), (10.17, 4.513, 1.139), (10.17, 4.513, 1.179), (9.993, 4.508, 0.9414), (9.958, 4.507, 0.9239), (10.17, 4.513, 0.8469), (10.14, 4.512, 0.8286), (10.17, 4.513, 0.709), (10.13, 4.512, 0.7277), (9.99, 4.507, 0.6174), (9.956, 4.506, 0.6384), (9.984, 4.507, 0.5141), (9.956, 4.506, 0.4871), (10.16, 4.512, 0.3976), (10.16, 4.512, 0.3581), (10.04, 3.405, 1.052), (10.01, 3.404, 1.075), (10.22, 3.409, 1.139), (10.22, 3.409, 1.179), (10.04, 3.405, 0.9414), (10.01, 3.404, 0.9239), (10.22, 3.409, 0.8469), (10.18, 3.408, 0.8286), (10.22, 3.409, 0.709), (10.18, 3.408, 0.7277), (10.04, 3.405, 0.6174), (10.01, 3.404, 0.6384), (10.03, 3.405, 0.5141), (10.01, 3.404, 0.4871), (10.21, 3.409, 0.3976), (10.21, 3.409, 0.3581), (10.07, 2.295, 1.052), (10.03, 2.294, 1.075), (10.24, 2.296, 1.139), (10.24, 2.296, 1.179), (10.07, 2.295, 0.9414), (10.03, 2.294, 0.9239), (10.25, 2.296, 0.8469), (10.21, 2.295, 0.8286), (10.24, 2.296, 0.709), (10.21, 2.295, 0.7277), (10.07, 2.295, 0.6174), (10.03, 2.294, 0.6384), (10.06, 2.294, 0.5141), (10.03, 2.294, 0.4871), (10.23, 2.296, 0.3976), (10.23, 2.296, 0.3581), (10.07, 1.146, 1.052), (10.04, 1.147, 1.075), (10.25, 1.145, 1.139), (10.25, 1.145, 1.179), (10.08, 1.146, 0.9414), (10.04, 1.147, 0.9239), (10.25, 1.145, 0.8469), (10.22, 1.145, 0.8286), (10.25, 1.145, 0.709), (10.22, 1.145, 0.7277), (10.07, 1.146, 0.6174), (10.04, 1.147, 0.6384), (10.07, 1.146, 0.5141), (10.04, 1.147, 0.4871), (10.24, 1.145, 0.3976), (10.24, 1.145, 0.3581), (10.07, 0.3459, 1.052), (10.04, 0.3461, 1.075), (10.25, 0.3448, 1.139), (10.25, 0.3448, 1.179), (10.08, 0.3459, 0.9414), (10.04, 0.3461, 0.9239), (10.25, 0.3448, 0.8469), (10.22, 0.345, 0.8286), (10.25, 0.3448, 0.709), (10.22, 0.3451, 0.7277), (10.07, 0.3459, 0.6174), (10.04, 0.3461, 0.6384), (10.07, 0.346, 0.5141), (10.04, 0.3461, 0.4871), (10.24, 0.3449, 0.3976), (10.24, 0.3449, 0.3581), (22.28, 32.05, 1.052), (22.28, 32.01, 1.075), (23.21, 31.98, 1.075), (23.21, 32.01, 1.052), (22.29, 32.22, 1.139), (22.29, 32.22, 1.179), (23.22, 32.19, 1.179), (23.22, 32.19, 1.139), (22.28, 32.05, 0.9414), (22.28, 32.01, 0.9239), (23.21, 31.98, 0.9239), (23.21, 32.02, 0.9414), (22.29, 32.23, 0.8469), (22.28, 32.19, 0.8286), (23.22, 32.16, 0.8286), (23.22, 32.19, 0.8469), (22.29, 32.22, 0.709), (22.28, 32.19, 0.7277), (23.22, 32.16, 0.7277), (23.22, 32.19, 0.709), (22.28, 32.05, 0.6174), (22.28, 32.01, 0.6384), (23.21, 31.98, 0.6384), (23.21, 32.01, 0.6174), (22.28, 32.04, 0.5141), (22.28, 32.01, 0.4871), (23.21, 31.98, 0.4871), (23.21, 32.01, 0.5141), (22.29, 32.22, 0.3976), (22.29, 32.21, 0.3581), (23.22, 32.18, 0.3581), (23.22, 32.18, 0.3976), (21.16, 32.07, 1.052), (21.16, 32.04, 1.075), (21.17, 32.25, 1.139), (21.17, 32.25, 1.179), (21.16, 32.07, 0.9414), (21.16, 32.04, 0.9239), (21.17, 32.25, 0.8469), (21.17, 32.22, 0.8286), (21.17, 32.25, 0.709), (21.17, 32.22, 0.7277), (21.16, 32.07, 0.6174), (21.16, 32.04, 0.6384), (21.16, 32.07, 0.5141), (21.16, 32.04, 0.4871), (21.17, 32.24, 0.3976), (21.17, 32.24, 0.3581), (20.04, 32.08, 1.052), (20.04, 32.05, 1.075), (20.04, 32.26, 1.139), (20.04, 32.26, 1.179), (20.04, 32.09, 0.9414), (20.04, 32.05, 0.9239), (20.04, 32.26, 0.8469), (20.04, 32.23, 0.8286), (20.04, 32.26, 0.709), (20.04, 32.23, 0.7277), (20.04, 32.08, 0.6174), (20.04, 32.05, 0.6384), (20.04, 32.08, 0.5141), (20.04, 32.05, 0.4871), (20.04, 32.25, 0.3976), (20.04, 32.25, 0.3581), (18.92, 32.08, 1.052), (18.92, 32.05, 1.075), (18.92, 32.26, 1.139), (18.92, 32.26, 1.179), (18.92, 32.09, 0.9414), (18.92, 32.05, 0.9239), (18.92, 32.26, 0.8469), (18.92, 32.23, 0.8286), (18.92, 32.26, 0.709), (18.92, 32.23, 0.7277), (18.92, 32.08, 0.6174), (18.92, 32.05, 0.6384), (18.92, 32.08, 0.5141), (18.92, 32.05, 0.4871), (18.92, 32.25, 0.3976), (18.92, 32.25, 0.3581), (17.76, 32.07, 1.052), (17.76, 32.03, 1.075), (17.76, 32.24, 1.139), (17.76, 32.24, 1.179), (17.76, 32.07, 0.9414), (17.76, 32.03, 0.9239), (17.76, 32.25, 0.8469), (17.76, 32.21, 0.8286), (17.76, 32.24, 0.709), (17.76, 32.21, 0.7277), (17.76, 32.07, 0.6174), (17.76, 32.03, 0.6384), (17.76, 32.06, 0.5141), (17.76, 32.03, 0.4871), (17.76, 32.24, 0.3976), (17.76, 32.24, 0.3581), (16.62, 32.03, 1.052), (16.62, 32.0, 1.075), (16.62, 32.21, 1.139), (16.62, 32.21, 1.179), (16.62, 32.04, 0.9414), (16.62, 32.0, 0.9239), (16.62, 32.21, 0.8469), (16.62, 32.18, 0.8286), (16.62, 32.21, 0.709), (16.62, 32.18, 0.7277), (16.62, 32.03, 0.6174), (16.62, 32.0, 0.6384), (16.62, 32.03, 0.5141), (16.62, 32.0, 0.4871), (16.62, 32.2, 0.3976), (16.62, 32.2, 0.3581), (15.46, 31.98, 1.052), (15.46, 31.95, 1.075), (15.45, 32.16, 1.139), (15.45, 32.16, 1.179), (15.46, 31.98, 0.9414), (15.46, 31.95, 0.9239), (15.45, 32.16, 0.8469), (15.45, 32.13, 0.8286), (15.45, 32.16, 0.709), (15.45, 32.13, 0.7277), (15.46, 31.98, 0.6174), (15.46, 31.95, 0.6384), (15.46, 31.98, 0.5141), (15.46, 31.95, 0.4871), (15.45, 32.15, 0.3976), (15.45, 32.15, 0.3581), (14.28, 31.91, 1.052), (14.28, 31.88, 1.075), (14.27, 32.09, 1.139), (14.27, 32.09, 1.179), (14.28, 31.91, 0.9414), (14.28, 31.88, 0.9239), (14.27, 32.09, 0.8469), (14.27, 32.06, 0.8286), (14.27, 32.09, 0.709), (14.27, 32.05, 0.7277), (14.28, 31.91, 0.6174), (14.28, 31.88, 0.6384), (14.28, 31.91, 0.5141), (14.28, 31.88, 0.4871), (14.27, 32.08, 0.3976), (14.27, 32.08, 0.3581), (13.09, 31.81, 1.052), (13.1, 31.78, 1.075), (13.08, 31.99, 1.139), (13.08, 31.99, 1.179), (13.09, 31.81, 0.9414), (13.1, 31.78, 0.9239), (13.08, 31.99, 0.8469), (13.08, 31.96, 0.8286), (13.08, 31.99, 0.709), (13.08, 31.95, 0.7277), (13.09, 31.81, 0.6174), (13.1, 31.78, 0.6384), (13.09, 31.8, 0.5141), (13.1, 31.78, 0.4871), (13.08, 31.98, 0.3976), (13.08, 31.98, 0.3581), (11.87, 31.67, 1.052), (11.88, 31.64, 1.075), (11.86, 31.85, 1.139), (11.86, 31.85, 1.179), (11.87, 31.68, 0.9414), (11.88, 31.64, 0.9239), (11.86, 31.85, 0.8469), (11.86, 31.82, 0.8286), (11.86, 31.85, 0.709), (11.86, 31.82, 0.7277), (11.87, 31.67, 0.6174), (11.88, 31.64, 0.6384), (11.87, 31.67, 0.5141), (11.88, 31.64, 0.4871), (11.86, 31.84, 0.3976), (11.86, 31.84, 0.3581), (10.63, 31.5, 1.052), (10.63, 31.47, 1.075), (10.61, 31.68, 1.139), (10.61, 31.68, 1.179), (10.63, 31.5, 0.9414), (10.63, 31.47, 0.9239), (10.61, 31.68, 0.8469), (10.61, 31.64, 0.8286), (10.61, 31.68, 0.709), (10.61, 31.64, 0.7277), (10.63, 31.5, 0.6174), (10.63, 31.47, 0.6384), (10.63, 31.49, 0.5141), (10.63, 31.47, 0.4871), (10.61, 31.67, 0.3976), (10.61, 31.67, 0.3581), (9.357, 31.29, 1.052), (9.362, 31.25, 1.075), (9.332, 31.46, 1.139), (9.332, 31.46, 1.179), (9.357, 31.29, 0.9414), (9.362, 31.25, 0.9239), (9.331, 31.46, 0.8469), (9.336, 31.43, 0.8286), (9.332, 31.46, 0.709), (9.336, 31.43, 0.7277), (9.357, 31.29, 0.6174), (9.362, 31.25, 0.6384), (9.358, 31.28, 0.5141), (9.362, 31.25, 0.4871), (9.333, 31.45, 0.3976), (9.333, 31.45, 0.3581), (8.067, 31.02, 1.052), (8.072, 30.99, 1.075), (8.036, 31.2, 1.139), (8.036, 31.2, 1.179), (8.066, 31.02, 0.9414), (8.072, 30.99, 0.9239), (8.036, 31.2, 0.8469), (8.042, 31.16, 0.8286), (8.036, 31.2, 0.709), (8.042, 31.16, 0.7277), (8.067, 31.02, 0.6174), (8.072, 30.99, 0.6384), (8.068, 31.02, 0.5141), (8.073, 30.99, 0.4871), (8.038, 31.19, 0.3976), (8.038, 31.19, 0.3581), (6.733, 30.7, 1.052), (6.74, 30.67, 1.075), (6.696, 30.88, 1.139), (6.696, 30.88, 1.179), (6.733, 30.71, 0.9414), (6.74, 30.67, 0.9239), (6.696, 30.88, 0.8469), (6.703, 30.84, 0.8286), (6.696, 30.88, 0.709), (6.703, 30.84, 0.7277), (6.733, 30.7, 0.6174), (6.74, 30.67, 0.6384), (6.734, 30.7, 0.5141), (6.74, 30.67, 0.4871), (6.698, 30.87, 0.3976), (6.698, 30.87, 0.3581), (5.351, 30.3, 1.052), (5.359, 30.27, 1.075), (5.308, 30.47, 1.139), (5.308, 30.47, 1.179), (5.351, 30.3, 0.9414), (5.359, 30.27, 0.9239), (5.307, 30.47, 0.8469), (5.316, 30.44, 0.8286), (5.308, 30.47, 0.709), (5.316, 30.44, 0.7277), (5.351, 30.3, 0.6174), (5.36, 30.27, 0.6384), (5.353, 30.29, 0.5141), (5.36, 30.27, 0.4871), (5.31, 30.46, 0.3976), (5.31, 30.46, 0.3581), (3.934, 29.82, 1.052), (3.943, 29.79, 1.075), (3.882, 29.99, 1.139), (3.882, 29.99, 1.179), (3.933, 29.82, 0.9414), (3.943, 29.79, 0.9239), (3.881, 29.99, 0.8469), (3.891, 29.96, 0.8286), (3.882, 29.99, 0.709), (3.892, 29.96, 0.7277), (3.934, 29.82, 0.6174), (3.944, 29.79, 0.6384), (3.935, 29.81, 0.5141), (3.944, 29.79, 0.4871), (3.884, 29.98, 0.3976), (3.885, 29.98, 0.3581), (2.471, 29.21, 1.052), (2.482, 29.18, 1.075), (2.411, 29.38, 1.139), (2.411, 29.38, 1.179), (2.47, 29.21, 0.9414), (2.482, 29.18, 0.9239), (2.41, 29.38, 0.8469), (2.422, 29.34, 0.8286), (2.411, 29.38, 0.709), (2.422, 29.34, 0.7277), (2.471, 29.21, 0.6174), (2.483, 29.17, 0.6384), (2.473, 29.2, 0.5141), (2.483, 29.17, 0.4871), (2.414, 29.37, 0.3976), (2.414, 29.37, 0.3581), (0.9584, 28.47, 1.052), (0.9713, 28.44, 1.075), (0.8865, 28.63, 1.139), (0.8865, 28.63, 1.179), (0.9572, 28.47, 0.9414), (0.9715, 28.44, 0.9239), (0.8859, 28.63, 0.8469), (0.8999, 28.6, 0.8286), (0.8864, 28.63, 0.709), (0.9004, 28.6, 0.7277), (0.9585, 28.47, 0.6174), (0.972, 28.43, 0.6384), (0.9606, 28.46, 0.5141), (0.9722, 28.43, 0.4871), (0.8901, 28.62, 0.3976), (0.8904, 28.62, 0.3581), (-0.5816, 27.52, 1.052), (-0.5666, 27.49, 1.075), (-0.6653, 27.68, 1.139), (-0.6653, 27.68, 1.179), (-0.583, 27.52, 0.9414), (-0.5665, 27.49, 0.9239), (-0.6661, 27.68, 0.8469), (-0.6498, 27.65, 0.8286), (-0.6654, 27.68, 0.709), (-0.6492, 27.64, 0.7277), (-0.5815, 27.52, 0.6174), (-0.5659, 27.49, 0.6384), (-0.5791, 27.51, 0.5141), (-0.5656, 27.48, 0.4871), (-0.6611, 27.67, 0.3976), (-0.6608, 27.67, 0.3581), (-2.115, 26.39, 1.052), (-2.098, 26.37, 1.075), (-2.212, 26.54, 1.139), (-2.212, 26.54, 1.179), (-2.117, 26.4, 0.9414), (-2.098, 26.37, 0.9239), (-2.213, 26.55, 0.8469), (-2.194, 26.52, 0.8286), (-2.213, 26.55, 0.709), (-2.194, 26.52, 0.7277), (-2.115, 26.39, 0.6174), (-2.097, 26.37, 0.6384), (-2.112, 26.39, 0.5141), (-2.097, 26.37, 0.4871), (-2.208, 26.54, 0.3976), (-2.207, 26.54, 0.3581), (-3.53, 25.09, 1.052), (-3.51, 25.06, 1.075), (-3.641, 25.23, 1.139), (-3.641, 25.23, 1.179), (-3.532, 25.09, 0.9414), (-3.509, 25.06, 0.9239), (-3.642, 25.23, 0.8469), (-3.621, 25.2, 0.8286), (-3.641, 25.23, 0.709), (-3.62, 25.2, 0.7277), (-3.53, 25.09, 0.6174), (-3.509, 25.06, 0.6384), (-3.526, 25.08, 0.5141), (-3.508, 25.06, 0.4871), (-3.636, 25.22, 0.3976), (-3.635, 25.22, 0.3581), (-4.868, 23.62, 1.052), (-4.846, 23.6, 1.075), (-4.992, 23.75, 1.139), (-4.992, 23.75, 1.179), (-4.87, 23.62, 0.9414), (-4.845, 23.59, 0.9239), (-4.993, 23.75, 0.8469), (-4.969, 23.72, 0.8286), (-4.992, 23.75, 0.709), (-4.968, 23.72, 0.7277), (-4.868, 23.62, 0.6174), (-4.844, 23.59, 0.6384), (-4.864, 23.61, 0.5141), (-4.844, 23.59, 0.4871), (-4.985, 23.74, 0.3976), (-4.985, 23.74, 0.3581), (-6.009, 22.03, 1.052), (-5.984, 22.01, 1.075), (-6.146, 22.15, 1.139), (-6.146, 22.15, 1.179), (-6.011, 22.04, 0.9414), (-5.984, 22.01, 0.9239), (-6.148, 22.15, 0.8469), (-6.121, 22.13, 0.8286), (-6.146, 22.15, 0.709), (-6.12, 22.13, 0.7277), (-6.009, 22.03, 0.6174), (-5.983, 22.01, 0.6384), (-6.005, 22.03, 0.5141), (-5.982, 22.01, 0.4871), (-6.139, 22.15, 0.3976), (-6.139, 22.15, 0.3581), (-7.017, 20.37, 1.052), (-6.99, 20.35, 1.075), (-7.163, 20.47, 1.139), (-7.163, 20.47, 1.179), (-7.019, 20.37, 0.9414), (-6.99, 20.35, 0.9239), (-7.165, 20.47, 0.8469), (-7.136, 20.45, 0.8286), (-7.163, 20.47, 0.709), (-7.135, 20.45, 0.7277), (-7.016, 20.37, 0.6174), (-6.989, 20.35, 0.6384), (-7.012, 20.37, 0.5141), (-6.988, 20.35, 0.4871), (-7.156, 20.47, 0.3976), (-7.155, 20.47, 0.3581), (-7.801, 18.7, 1.052), (-7.773, 18.69, 1.075), (-7.957, 18.79, 1.139), (-7.957, 18.79, 1.179), (-7.803, 18.71, 0.9414), (-7.772, 18.69, 0.9239), (-7.959, 18.79, 0.8469), (-7.928, 18.78, 0.8286), (-7.958, 18.79, 0.709), (-7.927, 18.78, 0.7277), (-7.8, 18.7, 0.6174), (-7.771, 18.69, 0.6384), (-7.796, 18.7, 0.5141), (-7.771, 18.69, 0.4871), (-7.949, 18.79, 0.3976), (-7.949, 18.79, 0.3581), (-8.47, 17.0, 1.052), (-8.441, 16.99, 1.075), (-8.632, 17.08, 1.139), (-8.632, 17.08, 1.179), (-8.472, 17.0, 0.9414), (-8.44, 16.99, 0.9239), (-8.633, 17.08, 0.8469), (-8.602, 17.06, 0.8286), (-8.632, 17.08, 0.709), (-8.601, 17.06, 0.7277), (-8.469, 17.0, 0.6174), (-8.439, 16.99, 0.6384), (-8.465, 17.0, 0.5141), (-8.439, 16.99, 0.4871), (-8.624, 17.07, 0.3976), (-8.623, 17.07, 0.3581), (-8.956, 15.35, 1.052), (-8.925, 15.34, 1.075), (-9.124, 15.41, 1.139), (-9.124, 15.41, 1.179), (-8.958, 15.35, 0.9414), (-8.925, 15.34, 0.9239), (-9.126, 15.41, 0.8469), (-9.093, 15.4, 0.8286), (-9.124, 15.41, 0.709), (-9.092, 15.4, 0.7277), (-8.955, 15.35, 0.6174), (-8.924, 15.34, 0.6384), (-8.95, 15.35, 0.5141), (-8.923, 15.34, 0.4871), (-9.116, 15.41, 0.3976), (-9.115, 15.41, 0.3581), (-9.348, 13.71, 1.052), (-9.318, 13.7, 1.075), (-9.52, 13.76, 1.139), (-9.52, 13.76, 1.179), (-9.351, 13.71, 0.9414), (-9.317, 13.7, 0.9239), (-9.521, 13.76, 0.8469), (-9.488, 13.75, 0.8286), (-9.52, 13.76, 0.709), (-9.487, 13.75, 0.7277), (-9.348, 13.71, 0.6174), (-9.316, 13.7, 0.6384), (-9.343, 13.71, 0.5141), (-9.316, 13.7, 0.4871), (-9.511, 13.76, 0.3976), (-9.511, 13.76, 0.3581), (-9.604, 12.17, 1.052), (-9.572, 12.16, 1.075), (-9.779, 12.21, 1.139), (-9.779, 12.21, 1.179), (-9.607, 12.17, 0.9414), (-9.572, 12.16, 0.9239), (-9.78, 12.21, 0.8469), (-9.746, 12.2, 0.8286), (-9.779, 12.21, 0.709), (-9.745, 12.2, 0.7277), (-9.604, 12.17, 0.6174), (-9.571, 12.16, 0.6384), (-9.598, 12.17, 0.5141), (-9.57, 12.16, 0.4871), (-9.77, 12.21, 0.3976), (-9.769, 12.21, 0.3581), (-9.801, 10.64, 1.052), (-9.77, 10.63, 1.075), (-9.977, 10.67, 1.139), (-9.978, 10.67, 1.179), (-9.804, 10.64, 0.9414), (-9.77, 10.63, 0.9239), (-9.979, 10.67, 0.8469), (-9.945, 10.66, 0.8286), (-9.978, 10.67, 0.709), (-9.943, 10.66, 0.7277), (-9.801, 10.64, 0.6174), (-9.768, 10.63, 0.6384), (-9.796, 10.63, 0.5141), (-9.768, 10.63, 0.4871), (-9.969, 10.66, 0.3976), (-9.968, 10.66, 0.3581), (-9.907, 9.192, 1.052), (-9.875, 9.188, 1.075), (-10.09, 9.214, 1.139), (-10.09, 9.214, 1.179), (-9.91, 9.192, 0.9414), (-9.875, 9.188, 0.9239), (-10.09, 9.214, 0.8469), (-10.05, 9.209, 0.8286), (-10.09, 9.214, 0.709), (-10.05, 9.209, 0.7277), (-9.907, 9.192, 0.6174), (-9.874, 9.188, 0.6384), (-9.902, 9.191, 0.5141), (-9.873, 9.188, 0.4871), (-10.08, 9.212, 0.3976), (-10.08, 9.212, 0.3581), (-9.976, 7.773, 1.052), (-9.944, 7.77, 1.075), (-10.15, 7.788, 1.139), (-10.15, 7.788, 1.179), (-9.979, 7.773, 0.9414), (-9.944, 7.77, 0.9239), (-10.16, 7.788, 0.8469), (-10.12, 7.785, 0.8286), (-10.15, 7.788, 0.709), (-10.12, 7.785, 0.7277), (-9.976, 7.773, 0.6174), (-9.943, 7.77, 0.6384), (-9.971, 7.772, 0.5141), (-9.942, 7.77, 0.4871), (-10.15, 7.787, 0.3976), (-10.14, 7.787, 0.3581), (-9.986, 6.458, 1.052), (-9.955, 6.457, 1.075), (-10.17, 6.466, 1.139), (-10.17, 6.466, 1.179), (-9.989, 6.458, 0.9414), (-9.954, 6.457, 0.9239), (-10.17, 6.466, 0.8469), (-10.13, 6.465, 0.8286), (-10.17, 6.466, 0.709), (-10.13, 6.465, 0.7277), (-9.986, 6.458, 0.6174), (-9.953, 6.457, 0.6384), (-9.981, 6.458, 0.5141), (-9.952, 6.457, 0.4871), (-10.16, 6.466, 0.3976), (-10.16, 6.466, 0.3581), (-9.977, 5.151, 1.052), (-9.945, 5.151, 1.075), (-10.16, 5.155, 1.139), (-10.16, 5.155, 1.179), (-9.98, 5.151, 0.9414), (-9.945, 5.151, 0.9239), (-10.16, 5.155, 0.8469), (-10.12, 5.154, 0.8286), (-10.16, 5.155, 0.709), (-10.12, 5.154, 0.7277), (-9.977, 5.151, 0.6174), (-9.943, 5.151, 0.6384), (-9.971, 5.151, 0.5141), (-9.943, 5.151, 0.4871), (-10.15, 5.155, 0.3976), (-10.15, 5.155, 0.3581), (-9.938, 3.958, 1.052), (-9.906, 3.959, 1.075), (-10.12, 3.957, 1.139), (-10.12, 3.957, 1.179), (-9.941, 3.958, 0.9414), (-9.906, 3.959, 0.9239), (-10.12, 3.957, 0.8469), (-10.08, 3.957, 0.8286), (-10.12, 3.957, 0.709), (-10.08, 3.957, 0.7277), (-9.938, 3.958, 0.6174), (-9.905, 3.959, 0.6384), (-9.933, 3.958, 0.5141), (-9.904, 3.959, 0.4871), (-10.11, 3.957, 0.3976), (-10.11, 3.957, 0.3581), (-9.891, 2.762, 1.052), (-9.859, 2.763, 1.075), (-10.07, 2.758, 1.139), (-10.07, 2.758, 1.179), (-9.894, 2.762, 0.9414), (-9.859, 2.763, 0.9239), (-10.07, 2.758, 0.8469), (-10.04, 2.759, 0.8286), (-10.07, 2.758, 0.709), (-10.03, 2.759, 0.7277), (-9.891, 2.762, 0.6174), (-9.857, 2.763, 0.6384), (-9.885, 2.762, 0.5141), (-9.857, 2.763, 0.4871), (-10.06, 2.759, 0.3976), (-10.06, 2.759, 0.3581), (-9.857, 1.786, 1.052), (-9.825, 1.787, 1.075), (-10.03, 1.779, 1.139), (-10.03, 1.779, 1.179), (-9.86, 1.786, 0.9414), (-9.824, 1.787, 0.9239), (-10.04, 1.779, 0.8469), (-10.0, 1.78, 0.8286), (-10.04, 1.779, 0.709), (-10.0, 1.78, 0.7277), (-9.856, 1.786, 0.6174), (-9.823, 1.787, 0.6384), (-9.851, 1.786, 0.5141), (-9.823, 1.787, 0.4871), (-10.03, 1.779, 0.3976), (-10.03, 1.779, 0.3581), (-9.824, 0.8388, 1.052), (-9.792, 0.8398, 1.075), (-10.0, 0.8331, 1.139), (-10.0, 0.8331, 1.179), (-9.827, 0.8387, 0.9414), (-9.792, 0.8398, 0.9239), (-10.0, 0.833, 0.8469), (-9.97, 0.8341, 0.8286), (-10.0, 0.8331, 0.709), (-9.968, 0.8342, 0.7277), (-9.824, 0.8388, 0.6174), (-9.791, 0.8399, 0.6384), (-9.819, 0.839, 0.5141), (-9.79, 0.8399, 0.4871), (-9.994, 0.8334, 0.3976), (-9.993, 0.8334, 0.3581), (-9.832, 0.1979, 1.052), (-9.8, 0.1989, 1.075), (-10.01, 0.1927, 1.139), (-10.01, 0.1927, 1.179), (-9.835, 0.1978, 0.9414), (-9.8, 0.1989, 0.9239), (-10.01, 0.1927, 0.8469), (-9.976, 0.1937, 0.8286), (-10.01, 0.1927, 0.709), (-9.975, 0.1937, 0.7277), (-9.831, 0.1979, 0.6174), (-9.798, 0.1989, 0.6384), (-9.826, 0.1981, 0.5141), (-9.798, 0.1989, 0.4871), (-10.0, 0.193, 0.3976), (-10.0, 0.193, 0.3581), (22.32, 5.232, -0.1069), (17.38, 36.92, -0.1069), (17.45, 36.97, 5.697), (14.83, 39.74, -0.1069), (14.91, 39.79, 5.697), (13.96, 39.54, 5.697), (13.89, 39.59, -0.1069), (10.98, 36.6, 5.697), (10.9, 36.64, -0.1069), (9.631, 36.43, -0.1069), (9.7, 36.5, 5.697), (5.735, 38.3, -0.1069), (5.811, 38.38, 5.697), (21.5, 39.67, 5.697), (21.44, 39.73, -0.1069), (18.52, 37.11, 5.697), (18.46, 37.16, -0.1069), (-17.69, 2.01, 5.697), (-17.72, 1.932, -0.1069), (-14.64, 0.2942, 5.697), (-14.67, 0.2384, -0.1069), (-15.03, 6.928, 5.697), (-15.08, 7.005, -0.1069), (-17.54, 3.591, 5.697), (-17.6, 3.657, -0.1069), (-17.1, 13.64, 5.697), (-17.16, 13.55, -0.1069), (-14.97, 8.834, 5.697), (-15.02, 8.758, -0.1069), (-12.42, 20.78, 5.697), (-12.42, 20.91, -0.1069), (-16.45, 16.74, 5.697), (-16.47, 16.87, -0.1069), (-8.776, 30.66, 5.697), (-8.904, 30.6, -0.1069), (-10.8, 23.84, 5.697), (-10.91, 23.76, -0.1069), (-0.7322, 33.25, 5.697), (-0.6557, 33.35, -0.1069), (-6.523, 32.61, 5.697), (-6.44, 32.74, -0.1069), (4.511, 38.03, 5.697), (4.416, 38.06, -0.1069), (1.214, 34.14, 5.697), (1.103, 34.14, -0.1069), (23.35, 38.11, 3.346), (23.36, 38.18, -0.1069), (21.26, 38.17, 3.346), (21.26, 38.24, -0.1069), (15.65, 38.1, 3.346), (15.65, 38.17, -0.1069), (13.35, 37.96, 3.346), (13.35, 38.03, -0.1069), (6.811, 37.0, 3.346), (6.801, 37.08, -0.1069), (4.005, 36.29, 3.346), (3.991, 36.37, -0.1069), (-4.717, 32.07, 3.346), (-4.75, 32.14, -0.1069), (-8.125, 29.13, 3.346), (-8.168, 29.19, -0.1069), (-14.94, 16.6, 3.346), (-15.01, 16.63, -0.1069), (-15.65, 13.06, 3.346), (-15.72, 13.08, -0.1069), (-16.05, 4.081, 3.346), (-16.13, 4.081, -0.1069), (-15.95, 1.803, 3.346), (-16.03, 1.8, -0.1069), (24.39, 40.41, 7.546), (24.39, 40.49, -0.7532), (-18.26, 0.07078, 7.546), (-18.33, 0.06795, -0.7532), (22.45, 40.5, 7.546), (20.45, 40.53, 7.546), (18.4, 40.53, 7.546), (16.31, 40.48, 7.546), (14.15, 40.37, 7.546), (11.92, 40.19, 7.546), (9.573, 39.91, 7.546), (7.062, 39.46, 7.546), (4.378, 38.82, 7.546), (1.469, 37.91, 7.546), (-1.71, 36.59, 7.546), (-5.14, 34.67, 7.546), (-8.669, 31.95, 7.546), (-11.83, 28.48, 7.546), (-14.31, 24.65, 7.546), (-16.1, 20.75, 7.546), (-17.28, 16.99, 7.546), (-17.97, 13.48, 7.546), (-18.33, 10.27, 7.546), (-18.45, 7.391, 7.546), (-18.43, 4.826, 7.546), (-18.34, 2.557, 7.546), (-18.27, 1.054, 7.546), (-18.35, 1.051, -0.7532), (-18.42, 2.557, -0.7532), (-18.5, 4.829, -0.7532), (-18.52, 7.399, -0.7532), (-18.4, 10.28, -0.7532), (-18.05, 13.5, -0.7532), (-17.34, 17.02, -0.7532), (-16.16, 20.79, -0.7532), (-14.37, 24.7, -0.7532), (-11.88, 28.54, -0.7532), (-8.708, 32.01, -0.7532), (-5.169, 34.74, -0.7532), (-1.733, 36.66, -0.7532), (1.452, 37.99, -0.7532), (4.365, 38.9, -0.7532), (7.053, 39.53, -0.7532), (9.567, 39.98, -0.7532), (11.91, 40.27, -0.7532), (14.15, 40.44, -0.7532), (16.31, 40.55, -0.7532), (18.41, 40.6, -0.7532), (20.45, 40.61, -0.7532), (22.45, 40.57, -0.7532)], [], [(318, 78, 2, 13), (471, 23, 6, 128), (12, 22, 5, 1), (78, 128, 6, 2), (17, 27, 7, 3), (116, 65, 3, 7), (65, 166, 17, 3), (550, 204, 16, 510), (204, 242, 15, 16), (242, 280, 14, 15), (655, 318, 13, 595), (116, 7, 27, 319), (588, 512, 26, 357), (357, 26, 25, 395), (395, 25, 24, 433), (617, 593, 23, 471), (0, 4, 18, 8), (509, 511, 19, 9), (9, 19, 20, 10), (10, 20, 21, 11), (596, 594, 22, 12), (2, 6, 23, 13), (595, 593, 24, 14), (14, 24, 25, 15), (15, 25, 26, 16), (510, 512, 27, 17), (12, 1, 66, 281), (281, 66, 67, 282), (282, 67, 68, 283), (283, 68, 69, 284), (284, 69, 70, 285), (285, 70, 71, 286), (286, 71, 72, 287), (287, 72, 73, 288), (288, 73, 74, 289), (315, 75, 76, 316), (316, 76, 77, 317), (317, 77, 78, 318), (22, 508, 117, 5), (508, 507, 118, 117), (507, 506, 119, 118), (506, 505, 120, 119), (505, 504, 121, 120), (504, 503, 122, 121), (503, 502, 123, 122), (502, 501, 124, 123), (474, 473, 126, 125), (473, 472, 127, 126), (472, 471, 128, 127), (1, 5, 117, 66), (66, 117, 118, 67), (67, 118, 119, 68), (68, 119, 120, 69), (69, 120, 121, 70), (70, 121, 122, 71), (71, 122, 123, 72), (72, 123, 124, 73), (476, 475, 124, 74), (313, 74, 73, 314), (75, 125, 126, 76), (76, 126, 127, 77), (77, 127, 128, 78), (4, 0, 28, 79), (79, 28, 29, 80), (80, 29, 30, 81), (81, 30, 31, 82), (82, 31, 32, 83), (83, 32, 33, 84), (84, 33, 34, 85), (85, 34, 35, 86), (86, 35, 36, 87), (87, 36, 37, 88), (88, 37, 38, 89), (89, 38, 39, 90), (90, 39, 40, 91), (91, 40, 41, 92), (92, 41, 42, 93), (93, 42, 43, 94), (94, 43, 44, 95), (95, 44, 45, 96), (96, 45, 46, 97), (97, 46, 47, 98), (98, 47, 48, 99), (99, 48, 49, 100), (100, 49, 50, 101), (101, 50, 51, 102), (102, 51, 52, 103), (103, 52, 53, 104), (104, 53, 54, 105), (105, 54, 55, 106), (106, 55, 56, 107), (107, 56, 57, 108), (108, 57, 58, 109), (109, 58, 59, 110), (110, 59, 60, 111), (111, 60, 61, 112), (112, 61, 62, 113), (113, 62, 63, 114), (114, 63, 64, 115), (115, 64, 65, 116), (0, 8, 129, 28), (28, 129, 130, 29), (29, 130, 131, 30), (30, 131, 132, 31), (31, 132, 133, 32), (32, 133, 134, 33), (33, 134, 135, 34), (34, 135, 136, 35), (35, 136, 137, 36), (36, 137, 138, 37), (37, 138, 139, 38), (38, 139, 140, 39), (39, 140, 141, 40), (40, 141, 142, 41), (41, 142, 143, 42), (42, 143, 144, 43), (43, 144, 145, 44), (44, 145, 146, 45), (45, 146, 147, 46), (46, 147, 148, 47), (47, 148, 149, 48), (48, 149, 150, 49), (49, 150, 151, 50), (50, 151, 152, 51), (51, 152, 153, 52), (52, 153, 154, 53), (53, 154, 155, 54), (54, 155, 156, 55), (55, 156, 157, 56), (56, 157, 158, 57), (57, 158, 159, 58), (58, 159, 160, 59), (59, 160, 161, 60), (60, 161, 162, 61), (61, 162, 163, 62), (62, 163, 164, 63), (63, 164, 165, 64), (64, 165, 166, 65), (509, 9, 167, 513), (513, 167, 168, 514), (514, 168, 169, 515), (515, 169, 170, 516), (516, 170, 171, 517), (517, 171, 172, 518), (518, 172, 173, 519), (519, 173, 174, 520), (520, 174, 175, 521), (521, 175, 176, 522), (522, 176, 177, 523), (523, 177, 178, 524), (524, 178, 179, 525), (525, 179, 180, 526), (526, 180, 181, 527), (527, 181, 182, 528), (528, 182, 183, 529), (529, 183, 184, 530), (530, 184, 185, 531), (531, 185, 186, 532), (532, 186, 187, 533), (533, 187, 188, 534), (534, 188, 189, 535), (535, 189, 190, 536), (536, 190, 191, 537), (537, 191, 192, 538), (538, 192, 193, 539), (539, 193, 194, 540), (540, 194, 195, 541), (541, 195, 196, 542), (542, 196, 197, 543), (543, 197, 198, 544), (544, 198, 199, 545), (545, 199, 200, 546), (546, 200, 201, 547), (547, 201, 202, 548), (548, 202, 203, 549), (549, 203, 204, 550), (9, 10, 205, 167), (167, 205, 206, 168), (168, 206, 207, 169), (169, 207, 208, 170), (170, 208, 209, 171), (171, 209, 210, 172), (172, 210, 211, 173), (173, 211, 212, 174), (174, 212, 213, 175), (175, 213, 214, 176), (176, 214, 215, 177), (177, 215, 216, 178), (178, 216, 217, 179), (179, 217, 218, 180), (180, 218, 219, 181), (181, 219, 220, 182), (182, 220, 221, 183), (183, 221, 222, 184), (184, 222, 223, 185), (185, 223, 224, 186), (186, 224, 225, 187), (187, 225, 226, 188), (188, 226, 227, 189), (189, 227, 228, 190), (190, 228, 229, 191), (191, 229, 230, 192), (192, 230, 231, 193), (193, 231, 232, 194), (194, 232, 233, 195), (195, 233, 234, 196), (196, 234, 235, 197), (197, 235, 236, 198), (198, 236, 237, 199), (199, 237, 238, 200), (200, 238, 239, 201), (201, 239, 240, 202), (202, 240, 241, 203), (203, 241, 242, 204), (10, 11, 243, 205), (205, 243, 244, 206), (206, 244, 245, 207), (207, 245, 246, 208), (208, 246, 247, 209), (209, 247, 248, 210), (210, 248, 249, 211), (211, 249, 250, 212), (212, 250, 251, 213), (213, 251, 252, 214), (214, 252, 253, 215), (215, 253, 254, 216), (216, 254, 255, 217), (217, 255, 256, 218), (218, 256, 257, 219), (219, 257, 258, 220), (220, 258, 259, 221), (221, 259, 260, 222), (222, 260, 261, 223), (223, 261, 262, 224), (224, 262, 263, 225), (225, 263, 264, 226), (226, 264, 265, 227), (227, 265, 266, 228), (228, 266, 267, 229), (229, 267, 268, 230), (230, 268, 269, 231), (231, 269, 270, 232), (232, 270, 271, 233), (233, 271, 272, 234), (234, 272, 273, 235), (235, 273, 274, 236), (236, 274, 275, 237), (237, 275, 276, 238), (238, 276, 277, 239), (239, 277, 278, 240), (240, 278, 279, 241), (241, 279, 280, 242), (596, 12, 281, 616), (616, 281, 282, 615), (615, 282, 283, 614), (614, 283, 284, 613), (613, 284, 285, 632), (632, 285, 286, 631), (631, 286, 287, 630), (630, 287, 288, 629), (629, 288, 289, 600), (600, 289, 290, 599), (599, 290, 291, 598), (598, 291, 292, 597), (597, 292, 293, 652), (652, 293, 294, 651), (651, 294, 295, 650), (650, 295, 296, 649), (649, 296, 297, 664), (664, 297, 298, 663), (663, 298, 299, 662), (662, 299, 300, 661), (661, 300, 301, 608), (608, 301, 302, 607), (607, 302, 303, 606), (606, 303, 304, 605), (605, 304, 305, 624), (624, 305, 306, 623), (623, 306, 307, 622), (622, 307, 308, 621), (621, 308, 309, 636), (636, 309, 310, 635), (635, 310, 311, 634), (634, 311, 312, 633), (633, 312, 313, 644), (644, 313, 314, 643), (643, 314, 315, 642), (642, 315, 316, 641), (641, 316, 317, 656), (656, 317, 318, 655), (4, 79, 356, 18), (79, 80, 355, 356), (80, 81, 354, 355), (81, 82, 353, 354), (82, 83, 352, 353), (83, 84, 351, 352), (84, 85, 350, 351), (85, 86, 349, 350), (86, 87, 348, 349), (87, 88, 347, 348), (88, 89, 346, 347), (89, 90, 345, 346), (90, 91, 344, 345), (91, 92, 343, 344), (92, 93, 342, 343), (93, 94, 341, 342), (94, 95, 340, 341), (95, 96, 339, 340), (96, 97, 338, 339), (97, 98, 337, 338), (98, 99, 336, 337), (99, 100, 335, 336), (100, 101, 334, 335), (101, 102, 333, 334), (102, 103, 332, 333), (103, 104, 331, 332), (104, 105, 330, 331), (105, 106, 329, 330), (106, 107, 328, 329), (107, 108, 327, 328), (108, 109, 326, 327), (109, 110, 325, 326), (110, 111, 324, 325), (111, 112, 323, 324), (112, 113, 322, 323), (113, 114, 321, 322), (114, 115, 320, 321), (115, 116, 319, 320), (511, 551, 394, 19), (551, 552, 393, 394), (552, 553, 392, 393), (553, 554, 391, 392), (554, 555, 390, 391), (555, 556, 389, 390), (556, 557, 388, 389), (557, 558, 387, 388), (558, 559, 386, 387), (559, 560, 385, 386), (560, 561, 384, 385), (561, 562, 383, 384), (562, 563, 382, 383), (563, 564, 381, 382), (564, 565, 380, 381), (565, 566, 379, 380), (566, 567, 378, 379), (567, 568, 377, 378), (568, 569, 376, 377), (569, 570, 375, 376), (570, 571, 374, 375), (571, 572, 373, 374), (572, 573, 372, 373), (573, 574, 371, 372), (574, 575, 370, 371), (575, 576, 369, 370), (576, 577, 368, 369), (577, 578, 367, 368), (578, 579, 366, 367), (579, 580, 365, 366), (580, 581, 364, 365), (581, 582, 363, 364), (582, 583, 362, 363), (583, 584, 361, 362), (584, 585, 360, 361), (585, 586, 359, 360), (586, 587, 358, 359), (587, 588, 357, 358), (19, 394, 432, 20), (394, 393, 431, 432), (393, 392, 430, 431), (392, 391, 429, 430), (391, 390, 428, 429), (390, 389, 427, 428), (389, 388, 426, 427), (388, 387, 425, 426), (387, 386, 424, 425), (386, 385, 423, 424), (385, 384, 422, 423), (384, 383, 421, 422), (383, 382, 420, 421), (382, 381, 419, 420), (381, 380, 418, 419), (380, 379, 417, 418), (379, 378, 416, 417), (378, 377, 415, 416), (377, 376, 414, 415), (376, 375, 413, 414), (375, 374, 412, 413), (374, 373, 411, 412), (373, 372, 410, 411), (372, 371, 409, 410), (371, 370, 408, 409), (370, 369, 407, 408), (369, 368, 406, 407), (368, 367, 405, 406), (367, 366, 404, 405), (366, 365, 403, 404), (365, 364, 402, 403), (364, 363, 401, 402), (363, 362, 400, 401), (362, 361, 399, 400), (361, 360, 398, 399), (360, 359, 397, 398), (359, 358, 396, 397), (358, 357, 395, 396), (20, 432, 470, 21), (432, 431, 469, 470), (431, 430, 468, 469), (430, 429, 467, 468), (429, 428, 466, 467), (428, 427, 465, 466), (427, 426, 464, 465), (426, 425, 463, 464), (425, 424, 462, 463), (424, 423, 461, 462), (423, 422, 460, 461), (422, 421, 459, 460), (421, 420, 458, 459), (420, 419, 457, 458), (419, 418, 456, 457), (418, 417, 455, 456), (417, 416, 454, 455), (416, 415, 453, 454), (415, 414, 452, 453), (414, 413, 451, 452), (413, 412, 450, 451), (412, 411, 449, 450), (411, 410, 448, 449), (410, 409, 447, 448), (409, 408, 446, 447), (408, 407, 445, 446), (407, 406, 444, 445), (406, 405, 443, 444), (405, 404, 442, 443), (404, 403, 441, 442), (403, 402, 440, 441), (402, 401, 439, 440), (401, 400, 438, 439), (400, 399, 437, 438), (399, 398, 436, 437), (398, 397, 435, 436), (397, 396, 434, 435), (396, 395, 433, 434), (594, 654, 508, 22), (654, 653, 507, 508), (653, 668, 506, 507), (668, 667, 505, 506), (667, 666, 504, 505), (666, 665, 503, 504), (665, 592, 502, 503), (592, 591, 501, 502), (591, 590, 500, 501), (590, 589, 499, 500), (589, 612, 498, 499), (612, 611, 497, 498), (611, 610, 496, 497), (610, 609, 495, 496), (609, 628, 494, 495), (628, 627, 493, 494), (627, 626, 492, 493), (626, 625, 491, 492), (625, 640, 490, 491), (640, 639, 489, 490), (639, 638, 488, 489), (638, 637, 487, 488), (637, 648, 486, 487), (648, 647, 485, 486), (647, 646, 484, 485), (646, 645, 483, 484), (645, 660, 482, 483), (660, 659, 481, 482), (659, 658, 480, 481), (658, 657, 479, 480), (657, 604, 478, 479), (604, 603, 477, 478), (603, 602, 476, 477), (602, 601, 475, 476), (601, 620, 474, 475), (620, 619, 473, 474), (619, 618, 472, 473), (618, 617, 471, 472), (166, 550, 510, 17), (319, 27, 512, 588), (8, 18, 511, 509), (16, 26, 512, 510), (8, 509, 513, 129), (129, 513, 514, 130), (130, 514, 515, 131), (131, 515, 516, 132), (132, 516, 517, 133), (133, 517, 518, 134), (134, 518, 519, 135), (135, 519, 520, 136), (136, 520, 521, 137), (137, 521, 522, 138), (138, 522, 523, 139), (139, 523, 524, 140), (140, 524, 525, 141), (141, 525, 526, 142), (142, 526, 527, 143), (143, 527, 528, 144), (144, 528, 529, 145), (145, 529, 530, 146), (146, 530, 531, 147), (147, 531, 532, 148), (148, 532, 533, 149), (149, 533, 534, 150), (150, 534, 535, 151), (151, 535, 536, 152), (152, 536, 537, 153), (153, 537, 538, 154), (154, 538, 539, 155), (155, 539, 540, 156), (156, 540, 541, 157), (157, 541, 542, 158), (158, 542, 543, 159), (159, 543, 544, 160), (160, 544, 545, 161), (161, 545, 546, 162), (162, 546, 547, 163), (163, 547, 548, 164), (164, 548, 549, 165), (165, 549, 550, 166), (18, 356, 551, 511), (356, 355, 552, 551), (355, 354, 553, 552), (354, 353, 554, 553), (353, 352, 555, 554), (352, 351, 556, 555), (351, 350, 557, 556), (350, 349, 558, 557), (349, 348, 559, 558), (348, 347, 560, 559), (347, 346, 561, 560), (346, 345, 562, 561), (345, 344, 563, 562), (344, 343, 564, 563), (343, 342, 565, 564), (342, 341, 566, 565), (341, 340, 567, 566), (340, 339, 568, 567), (339, 338, 569, 568), (338, 337, 570, 569), (337, 336, 571, 570), (336, 335, 572, 571), (335, 334, 573, 572), (334, 333, 574, 573), (333, 332, 575, 574), (332, 331, 576, 575), (331, 330, 577, 576), (330, 329, 578, 577), (329, 328, 579, 578), (328, 327, 580, 579), (327, 326, 581, 580), (326, 325, 582, 581), (325, 324, 583, 582), (324, 323, 584, 583), (323, 322, 585, 584), (322, 321, 586, 585), (321, 320, 587, 586), (320, 319, 588, 587), (250, 629, 600, 251), (270, 621, 636, 271), (280, 655, 595, 14), (277, 642, 641, 278), (13, 23, 593, 595), (269, 622, 621, 270), (262, 661, 608, 263), (443, 442, 658, 659), (455, 454, 626, 627), (467, 466, 666, 667), (271, 636, 635, 272), (256, 651, 650, 257), (437, 436, 620, 601), (244, 615, 614, 245), (449, 448, 648, 637), (461, 460, 612, 589), (278, 641, 656, 279), (263, 608, 607, 264), (251, 600, 599, 252), (433, 24, 593, 617), (442, 441, 657, 658), (454, 453, 625, 626), (466, 465, 665, 666), (272, 635, 634, 273), (257, 650, 649, 258), (436, 435, 619, 620), (245, 614, 613, 246), (448, 447, 647, 648), (460, 459, 611, 612), (279, 656, 655, 280), (264, 607, 606, 265), (252, 599, 598, 253), (11, 21, 594, 596), (441, 440, 604, 657), (453, 452, 640, 625), (465, 464, 592, 665), (273, 634, 633, 274), (258, 649, 664, 259), (435, 434, 618, 619), (246, 613, 632, 247), (447, 446, 646, 647), (459, 458, 610, 611), (21, 470, 654, 594), (265, 606, 605, 266), (253, 598, 597, 254), (438, 437, 601, 602), (450, 449, 637, 638), (434, 433, 617, 618), (462, 461, 589, 590), (446, 445, 645, 646), (274, 633, 644, 275), (458, 457, 609, 610), (259, 664, 663, 260), (470, 469, 653, 654), (247, 632, 631, 248), (266, 605, 624, 267), (254, 597, 652, 255), (11, 596, 616, 243), (440, 439, 603, 604), (452, 451, 639, 640), (464, 463, 591, 592), (445, 444, 660, 645), (275, 644, 643, 276), (457, 456, 628, 609), (260, 663, 662, 261), (469, 468, 668, 653), (248, 631, 630, 249), (267, 624, 623, 268), (255, 652, 651, 256), (243, 616, 615, 244), (439, 438, 602, 603), (451, 450, 638, 639), (463, 462, 590, 591), (444, 443, 659, 660), (276, 643, 642, 277), (456, 455, 627, 628), (261, 662, 661, 262), (468, 467, 667, 668), (249, 630, 629, 250), (268, 623, 622, 269), (673, 674, 670, 669), (674, 675, 671, 670), (675, 676, 672, 671), (676, 673, 669, 672), (669, 670, 671, 672), (676, 675, 674, 673), (677, 678, 679, 680), (684, 683, 682, 681), (677, 680, 684, 681), (678, 677, 681, 682), (679, 678, 682, 683), (680, 679, 683, 684), (689, 690, 686, 685), (690, 691, 687, 686), (691, 692, 688, 687), (692, 689, 685, 688), (685, 686, 687, 688), (692, 691, 690, 689), (693, 694, 695, 696), (700, 699, 698, 697), (693, 696, 700, 697), (694, 693, 697, 698), (695, 694, 698, 699), (696, 695, 699, 700), (705, 706, 702, 701), (706, 707, 703, 702), (707, 708, 704, 703), (708, 705, 701, 704), (701, 702, 703, 704), (708, 707, 706, 705), (709, 710, 711, 712), (716, 715, 714, 713), (709, 712, 716, 713), (710, 709, 713, 714), (711, 710, 714, 715), (712, 711, 715, 716), (721, 722, 718, 717), (722, 723, 719, 718), (723, 724, 720, 719), (724, 721, 717, 720), (717, 718, 719, 720), (724, 723, 722, 721), (725, 726, 727, 728), (732, 731, 730, 729), (725, 728, 732, 729), (726, 725, 729, 730), (727, 726, 730, 731), (728, 727, 731, 732), (737, 738, 734, 733), (738, 739, 735, 734), (739, 740, 736, 735), (740, 737, 733, 736), (733, 734, 735, 736), (740, 739, 738, 737), (745, 746, 742, 741), (746, 747, 743, 742), (747, 748, 744, 743), (748, 745, 741, 744), (741, 742, 743, 744), (748, 747, 746, 745), (749, 750, 751, 752), (756, 755, 754, 753), (749, 752, 756, 753), (750, 749, 753, 754), (751, 750, 754, 755), (752, 751, 755, 756), (761, 762, 758, 757), (762, 763, 759, 758), (763, 764, 760, 759), (764, 761, 757, 760), (757, 758, 759, 760), (764, 763, 762, 761), (765, 766, 767, 768), (772, 771, 770, 769), (765, 768, 772, 769), (766, 765, 769, 770), (767, 766, 770, 771), (768, 767, 771, 772), (777, 778, 774, 773), (778, 779, 775, 774), (779, 780, 776, 775), (780, 777, 773, 776), (773, 774, 775, 776), (780, 779, 778, 777), (781, 782, 783, 784), (788, 787, 786, 785), (781, 784, 788, 785), (782, 781, 785, 786), (783, 782, 786, 787), (784, 783, 787, 788), (793, 794, 790, 789), (794, 795, 791, 790), (795, 796, 792, 791), (796, 793, 789, 792), (789, 790, 791, 792), (796, 795, 794, 793), (805, 797, 829, 833), (802, 803, 799, 798), (803, 804, 800, 799), (804, 801, 797, 800), (800, 797, 805, 808), (804, 803, 802, 801), (808, 805, 809, 812), (798, 799, 807, 806), (801, 802, 832, 831), (799, 800, 808, 807), (812, 809, 813, 816), (822, 826, 844, 842), (806, 807, 811, 810), (807, 808, 812, 811), (816, 813, 817, 820), (814, 818, 840, 838), (810, 811, 815, 814), (811, 812, 816, 815), (820, 817, 821, 824), (806, 810, 836, 834), (814, 815, 819, 818), (815, 816, 820, 819), (824, 821, 825, 828), (819, 820, 824, 823), (826, 825, 843, 844), (818, 819, 823, 822), (825, 826, 827, 828), (818, 822, 842, 840), (822, 823, 827, 826), (823, 824, 828, 827), (843, 841, 857, 859), (834, 836, 852, 850), (839, 837, 853, 855), (844, 843, 859, 860), (829, 831, 847, 845), (835, 833, 849, 851), (840, 842, 858, 856), (813, 809, 835, 837), (821, 817, 839, 841), (802, 798, 830, 832), (810, 814, 838, 836), (809, 805, 833, 835), (817, 813, 837, 839), (797, 801, 831, 829), (825, 821, 841, 843), (798, 806, 834, 830), (850, 852, 868, 866), (855, 853, 869, 871), (860, 859, 875, 876), (845, 847, 863, 861), (851, 849, 865, 867), (856, 858, 874, 872), (852, 854, 870, 868), (838, 840, 856, 854), (833, 829, 845, 849), (842, 844, 860, 858), (831, 832, 848, 847), (837, 835, 851, 853), (830, 834, 850, 846), (832, 830, 846, 848), (841, 839, 855, 857), (836, 838, 854, 852), (876, 875, 891, 892), (861, 863, 879, 877), (867, 865, 881, 883), (872, 874, 890, 888), (868, 870, 886, 884), (873, 871, 887, 889), (864, 862, 878, 880), (859, 857, 873, 875), (854, 856, 872, 870), (849, 845, 861, 865), (858, 860, 876, 874), (847, 848, 864, 863), (853, 851, 867, 869), (846, 850, 866, 862), (848, 846, 862, 864), (857, 855, 871, 873), (877, 879, 895, 893), (883, 881, 897, 899), (888, 890, 906, 904), (884, 886, 902, 900), (889, 887, 903, 905), (880, 878, 894, 896), (878, 882, 898, 894), (871, 869, 885, 887), (866, 868, 884, 882), (875, 873, 889, 891), (870, 872, 888, 886), (865, 861, 877, 881), (874, 876, 892, 890), (863, 864, 880, 879), (869, 867, 883, 885), (862, 866, 882, 878), (899, 897, 913, 915), (904, 906, 922, 920), (900, 902, 918, 916), (905, 903, 919, 921), (896, 894, 910, 912), (894, 898, 914, 910), (901, 899, 915, 917), (892, 891, 907, 908), (887, 885, 901, 903), (882, 884, 900, 898), (891, 889, 905, 907), (886, 888, 904, 902), (881, 877, 893, 897), (890, 892, 908, 906), (879, 880, 896, 895), (885, 883, 899, 901), (915, 913, 929, 931), (920, 922, 938, 936), (916, 918, 934, 932), (921, 919, 935, 937), (912, 910, 926, 928), (910, 914, 930, 926), (917, 915, 931, 933), (893, 895, 911, 909), (908, 907, 923, 924), (903, 901, 917, 919), (898, 900, 916, 914), (907, 905, 921, 923), (902, 904, 920, 918), (897, 893, 909, 913), (906, 908, 924, 922), (895, 896, 912, 911), (932, 934, 950, 948), (937, 935, 951, 953), (928, 926, 942, 944), (926, 930, 946, 942), (933, 931, 947, 949), (927, 928, 944, 943), (938, 940, 956, 954), (909, 911, 927, 925), (924, 923, 939, 940), (919, 917, 933, 935), (914, 916, 932, 930), (923, 921, 937, 939), (918, 920, 936, 934), (913, 909, 925, 929), (922, 924, 940, 938), (911, 912, 928, 927), (953, 951, 967, 969), (944, 942, 958, 960), (942, 946, 962, 958), (949, 947, 963, 965), (943, 944, 960, 959), (954, 956, 972, 970), (945, 941, 957, 961), (936, 938, 954, 952), (931, 929, 945, 947), (925, 927, 943, 941), (940, 939, 955, 956), (935, 933, 949, 951), (930, 932, 948, 946), (939, 937, 953, 955), (934, 936, 952, 950), (929, 925, 941, 945), (969, 967, 983, 985), (960, 958, 974, 976), (958, 962, 978, 974), (965, 963, 979, 981), (959, 960, 976, 975), (970, 972, 988, 986), (961, 957, 973, 977), (948, 950, 966, 964), (952, 954, 970, 968), (947, 945, 961, 963), (941, 943, 959, 957), (956, 955, 971, 972), (951, 949, 965, 967), (946, 948, 964, 962), (955, 953, 969, 971), (950, 952, 968, 966), (976, 974, 990, 992), (974, 978, 994, 990), (981, 979, 995, 997), (975, 976, 992, 991), (986, 988, 1004, 1002), (977, 973, 989, 993), (982, 984, 1000, 998), (964, 966, 982, 980), (968, 970, 986, 984), (963, 961, 977, 979), (957, 959, 975, 973), (972, 971, 987, 988), (967, 965, 981, 983), (962, 964, 980, 978), (971, 969, 985, 987), (966, 968, 984, 982), (990, 994, 1010, 1006), (997, 995, 1011, 1013), (991, 992, 1008, 1007), (1000, 1002, 1018, 1016), (993, 989, 1005, 1009), (998, 1000, 1016, 1014), (1001, 999, 1015, 1017), (985, 983, 999, 1001), (980, 982, 998, 996), (984, 986, 1002, 1000), (979, 977, 993, 995), (973, 975, 991, 989), (988, 987, 1003, 1004), (983, 981, 997, 999), (978, 980, 996, 994), (987, 985, 1001, 1003), (1005, 1007, 1023, 1021), (1011, 1009, 1025, 1027), (1016, 1018, 1034, 1032), (1012, 1014, 1030, 1028), (1017, 1015, 1031, 1033), (1008, 1006, 1022, 1024), (1006, 1010, 1026, 1022), (1004, 1003, 1019, 1020), (992, 990, 1006, 1008), (996, 998, 1014, 1012), (1003, 1001, 1017, 1019), (995, 993, 1009, 1011), (1002, 1004, 1020, 1018), (989, 991, 1007, 1005), (999, 997, 1013, 1015), (994, 996, 1012, 1010), (1027, 1025, 1041, 1043), (1032, 1034, 1050, 1048), (1028, 1030, 1046, 1044), (1033, 1031, 1047, 1049), (1024, 1022, 1038, 1040), (1022, 1026, 1042, 1038), (1029, 1027, 1043, 1045), (1020, 1019, 1035, 1036), (1015, 1013, 1029, 1031), (1010, 1012, 1028, 1026), (1019, 1017, 1033, 1035), (1014, 1016, 1032, 1030), (1009, 1005, 1021, 1025), (1018, 1020, 1036, 1034), (1007, 1008, 1024, 1023), (1013, 1011, 1027, 1029), (1048, 1050, 1066, 1064), (1044, 1046, 1062, 1060), (1049, 1047, 1063, 1065), (1040, 1038, 1054, 1056), (1038, 1042, 1058, 1054), (1045, 1043, 1059, 1061), (1039, 1040, 1056, 1055), (1021, 1023, 1039, 1037), (1036, 1035, 1051, 1052), (1031, 1029, 1045, 1047), (1026, 1028, 1044, 1042), (1035, 1033, 1049, 1051), (1030, 1032, 1048, 1046), (1025, 1021, 1037, 1041), (1034, 1036, 1052, 1050), (1023, 1024, 1040, 1039), (1043, 1041, 1057, 1059), (1037, 1039, 1055, 1053), (1052, 1051, 1067, 1068), (1047, 1045, 1061, 1063), (1042, 1044, 1060, 1058), (1051, 1049, 1065, 1067), (1046, 1048, 1064, 1062), (1041, 1037, 1053, 1057), (1050, 1052, 1068, 1066), (73, 124, 125, 75), (73, 124, 74), (314, 73, 75, 315), (477, 476, 74), (478, 477, 74), (479, 478, 74), (480, 479, 74), (481, 480, 74), (482, 481, 74), (483, 482, 74), (484, 483, 74), (485, 484, 74), (486, 485, 74), (487, 486, 74), (488, 487, 74), (489, 488, 74), (490, 489, 74), (491, 490, 74), (492, 491, 74), (493, 492, 74), (494, 493, 74), (495, 494, 74), (292, 74, 293), (496, 495, 74), (497, 496, 74), (498, 497, 74), (499, 498, 74), (500, 499, 74), (501, 500, 74, 124), (312, 74, 313), (311, 74, 312), (310, 74, 311), (309, 74, 310), (308, 74, 309), (307, 74, 308), (306, 74, 307), (291, 74, 292), (290, 74, 291), (305, 74, 306), (289, 74, 290), (304, 74, 305), (475, 474, 125, 124), (303, 74, 304), (1070, 1069, 1071, 1072), (302, 74, 303), (1075, 1078, 1074, 1073), (301, 74, 302), (300, 74, 301), (299, 74, 300), (298, 74, 299), (1063, 1061, 1100, 1102), (1064, 1066, 1105, 1103), (1068, 1067, 1106, 1107), (1058, 1060, 1099, 1097), (1084, 1085, 1086, 1087), (1067, 1065, 1104, 1106), (1061, 1059, 1098, 1100), (297, 74, 298), (1079, 1077, 1076, 1988), (296, 74, 297), (1083, 1081, 1082, 1080), (1053, 1055, 1094, 1092), (1056, 1054, 1093, 1095), (295, 74, 296), (294, 74, 295), (293, 74, 294), (1101, 1103, 1119, 1117), (1106, 1104, 1120, 1122), (1097, 1099, 1115, 1113), (1102, 1100, 1116, 1118), (1107, 1106, 1122, 1123), (1092, 1094, 1110, 1108), (1098, 1096, 1112, 1114), (1091, 1090, 1089, 1088), (1055, 1056, 1095, 1094), (1054, 1058, 1097, 1093), (1057, 1053, 1092, 1096), (1060, 1062, 1101, 1099), (1066, 1068, 1107, 1105), (1062, 1064, 1103, 1101), (1065, 1063, 1102, 1104), (1059, 1057, 1096, 1098), (1117, 1119, 1135, 1133), (1122, 1120, 1136, 1138), (1113, 1115, 1131, 1129), (1118, 1116, 1132, 1134), (1123, 1122, 1138, 1139), (1108, 1110, 1126, 1124), (1114, 1112, 1128, 1130), (1096, 1092, 1108, 1112), (1105, 1107, 1123, 1121), (1094, 1095, 1111, 1110), (1100, 1098, 1114, 1116), (1093, 1097, 1113, 1109), (1095, 1093, 1109, 1111), (1104, 1102, 1118, 1120), (1099, 1101, 1117, 1115), (1103, 1105, 1121, 1119), (1138, 1136, 1152, 1154), (1129, 1131, 1147, 1145), (1134, 1132, 1148, 1150), (1139, 1138, 1154, 1155), (1124, 1126, 1142, 1140), (1130, 1128, 1144, 1146), (1135, 1137, 1153, 1151), (1112, 1108, 1124, 1128), (1121, 1123, 1139, 1137), (1110, 1111, 1127, 1126), (1116, 1114, 1130, 1132), (1109, 1113, 1129, 1125), (1111, 1109, 1125, 1127), (1120, 1118, 1134, 1136), (1115, 1117, 1133, 1131), (1119, 1121, 1137, 1135), (1154, 1152, 1168, 1170), (1145, 1147, 1163, 1161), (1150, 1148, 1164, 1166), (1155, 1154, 1170, 1171), (1140, 1142, 1158, 1156), (1146, 1144, 1160, 1162), (1151, 1153, 1169, 1167), (1133, 1135, 1151, 1149), (1128, 1124, 1140, 1144), (1137, 1139, 1155, 1153), (1126, 1127, 1143, 1142), (1132, 1130, 1146, 1148), (1125, 1129, 1145, 1141), (1127, 1125, 1141, 1143), (1136, 1134, 1150, 1152), (1131, 1133, 1149, 1147), (1170, 1168, 1184, 1186), (1161, 1163, 1179, 1177), (1166, 1164, 1180, 1182), (1171, 1170, 1186, 1187), (1156, 1158, 1174, 1172), (1162, 1160, 1176, 1178), (1167, 1169, 1185, 1183), (1149, 1151, 1167, 1165), (1144, 1140, 1156, 1160), (1153, 1155, 1171, 1169), (1142, 1143, 1159, 1158), (1148, 1146, 1162, 1164), (1141, 1145, 1161, 1157), (1143, 1141, 1157, 1159), (1152, 1150, 1166, 1168), (1147, 1149, 1165, 1163), (1177, 1179, 1195, 1193), (1182, 1180, 1196, 1198), (1187, 1186, 1202, 1203), (1172, 1174, 1190, 1188), (1178, 1176, 1192, 1194), (1183, 1185, 1201, 1199), (1179, 1181, 1197, 1195), (1165, 1167, 1183, 1181), (1160, 1156, 1172, 1176), (1169, 1171, 1187, 1185), (1158, 1159, 1175, 1174), (1164, 1162, 1178, 1180), (1157, 1161, 1177, 1173), (1159, 1157, 1173, 1175), (1168, 1166, 1182, 1184), (1163, 1165, 1181, 1179), (1203, 1202, 1218, 1219), (1188, 1190, 1206, 1204), (1194, 1192, 1208, 1210), (1199, 1201, 1217, 1215), (1195, 1197, 1213, 1211), (1200, 1198, 1214, 1216), (1191, 1189, 1205, 1207), (1186, 1184, 1200, 1202), (1181, 1183, 1199, 1197), (1176, 1172, 1188, 1192), (1185, 1187, 1203, 1201), (1174, 1175, 1191, 1190), (1180, 1178, 1194, 1196), (1173, 1177, 1193, 1189), (1175, 1173, 1189, 1191), (1184, 1182, 1198, 1200), (1204, 1206, 1222, 1220), (1210, 1208, 1224, 1226), (1215, 1217, 1233, 1231), (1211, 1213, 1229, 1227), (1216, 1214, 1230, 1232), (1207, 1205, 1221, 1223), (1205, 1209, 1225, 1221), (1198, 1196, 1212, 1214), (1193, 1195, 1211, 1209), (1202, 1200, 1216, 1218), (1197, 1199, 1215, 1213), (1192, 1188, 1204, 1208), (1201, 1203, 1219, 1217), (1190, 1191, 1207, 1206), (1196, 1194, 1210, 1212), (1189, 1193, 1209, 1205), (1226, 1224, 1240, 1242), (1231, 1233, 1249, 1247), (1227, 1229, 1245, 1243), (1232, 1230, 1246, 1248), (1223, 1221, 1237, 1239), (1221, 1225, 1241, 1237), (1228, 1226, 1242, 1244), (1219, 1218, 1234, 1235), (1214, 1212, 1228, 1230), (1209, 1211, 1227, 1225), (1218, 1216, 1232, 1234), (1213, 1215, 1231, 1229), (1208, 1204, 1220, 1224), (1217, 1219, 1235, 1233), (1206, 1207, 1223, 1222), (1212, 1210, 1226, 1228), (1242, 1240, 1256, 1258), (1247, 1249, 1265, 1263), (1243, 1245, 1261, 1259), (1248, 1246, 1262, 1264), (1239, 1237, 1253, 1255), (1237, 1241, 1257, 1253), (1244, 1242, 1258, 1260), (1220, 1222, 1238, 1236), (1235, 1234, 1250, 1251), (1230, 1228, 1244, 1246), (1225, 1227, 1243, 1241), (1234, 1232, 1248, 1250), (1229, 1231, 1247, 1245), (1224, 1220, 1236, 1240), (1233, 1235, 1251, 1249), (1222, 1223, 1239, 1238), (1259, 1261, 1277, 1275), (1264, 1262, 1278, 1280), (1255, 1253, 1269, 1271), (1253, 1257, 1273, 1269), (1260, 1258, 1274, 1276), (1254, 1255, 1271, 1270), (1265, 1267, 1283, 1281), (1236, 1238, 1254, 1252), (1251, 1250, 1266, 1267), (1246, 1244, 1260, 1262), (1241, 1243, 1259, 1257), (1250, 1248, 1264, 1266), (1245, 1247, 1263, 1261), (1240, 1236, 1252, 1256), (1249, 1251, 1267, 1265), (1238, 1239, 1255, 1254), (1280, 1278, 1294, 1296), (1271, 1269, 1285, 1287), (1269, 1273, 1289, 1285), (1276, 1274, 1290, 1292), (1270, 1271, 1287, 1286), (1281, 1283, 1299, 1297), (1272, 1268, 1284, 1288), (1263, 1265, 1281, 1279), (1258, 1256, 1272, 1274), (1252, 1254, 1270, 1268), (1267, 1266, 1282, 1283), (1262, 1260, 1276, 1278), (1257, 1259, 1275, 1273), (1266, 1264, 1280, 1282), (1261, 1263, 1279, 1277), (1256, 1252, 1268, 1272), (1296, 1294, 1310, 1312), (1287, 1285, 1301, 1303), (1285, 1289, 1305, 1301), (1292, 1290, 1306, 1308), (1286, 1287, 1303, 1302), (1297, 1299, 1315, 1313), (1288, 1284, 1300, 1304), (1275, 1277, 1293, 1291), (1279, 1281, 1297, 1295), (1274, 1272, 1288, 1290), (1268, 1270, 1286, 1284), (1283, 1282, 1298, 1299), (1278, 1276, 1292, 1294), (1273, 1275, 1291, 1289), (1282, 1280, 1296, 1298), (1277, 1279, 1295, 1293), (1303, 1301, 1317, 1319), (1301, 1305, 1321, 1317), (1308, 1306, 1322, 1324), (1302, 1303, 1319, 1318), (1313, 1315, 1331, 1329), (1304, 1300, 1316, 1320), (1309, 1311, 1327, 1325), (1291, 1293, 1309, 1307), (1295, 1297, 1313, 1311), (1290, 1288, 1304, 1306), (1284, 1286, 1302, 1300), (1299, 1298, 1314, 1315), (1294, 1292, 1308, 1310), (1289, 1291, 1307, 1305), (1298, 1296, 1312, 1314), (1293, 1295, 1311, 1309), (1317, 1321, 1337, 1333), (1324, 1322, 1338, 1340), (1318, 1319, 1335, 1334), (1329, 1331, 1347, 1345), (1320, 1316, 1332, 1336), (1325, 1327, 1343, 1341), (1330, 1328, 1344, 1346), (1312, 1310, 1326, 1328), (1307, 1309, 1325, 1323), (1311, 1313, 1329, 1327), (1306, 1304, 1320, 1322), (1300, 1302, 1318, 1316), (1315, 1314, 1330, 1331), (1310, 1308, 1324, 1326), (1305, 1307, 1323, 1321), (1314, 1312, 1328, 1330), (1334, 1335, 1333, 1332), (1332, 1333, 1337, 1336), (1336, 1337, 1339, 1338), (1338, 1339, 1341, 1340), (1340, 1341, 1343, 1342), (1342, 1343, 1345, 1344), (1344, 1345, 1347, 1346), (1319, 1317, 1333, 1335), (1328, 1326, 1342, 1344), (1323, 1325, 1341, 1339), (1327, 1329, 1345, 1343), (1322, 1320, 1336, 1338), (1316, 1318, 1334, 1332), (1331, 1330, 1346, 1347), (1326, 1324, 1340, 1342), (1321, 1323, 1339, 1337), (1356, 1348, 1380, 1384), (1353, 1354, 1350, 1349), (1354, 1355, 1351, 1350), (1355, 1352, 1348, 1351), (1351, 1348, 1356, 1359), (1355, 1354, 1353, 1352), (1359, 1356, 1360, 1363), (1349, 1350, 1358, 1357), (1352, 1353, 1383, 1382), (1350, 1351, 1359, 1358), (1363, 1360, 1364, 1367), (1373, 1377, 1395, 1393), (1357, 1358, 1362, 1361), (1358, 1359, 1363, 1362), (1367, 1364, 1368, 1371), (1365, 1369, 1391, 1389), (1361, 1362, 1366, 1365), (1362, 1363, 1367, 1366), (1371, 1368, 1372, 1375), (1357, 1361, 1387, 1385), (1365, 1366, 1370, 1369), (1366, 1367, 1371, 1370), (1375, 1372, 1376, 1379), (1370, 1371, 1375, 1374), (1377, 1376, 1394, 1395), (1369, 1370, 1374, 1373), (1376, 1377, 1378, 1379), (1369, 1373, 1393, 1391), (1373, 1374, 1378, 1377), (1374, 1375, 1379, 1378), (1394, 1392, 1408, 1410), (1385, 1387, 1403, 1401), (1390, 1388, 1404, 1406), (1395, 1394, 1410, 1411), (1380, 1382, 1398, 1396), (1386, 1384, 1400, 1402), (1391, 1393, 1409, 1407), (1364, 1360, 1386, 1388), (1372, 1368, 1390, 1392), (1353, 1349, 1381, 1383), (1361, 1365, 1389, 1387), (1360, 1356, 1384, 1386), (1368, 1364, 1388, 1390), (1348, 1352, 1382, 1380), (1376, 1372, 1392, 1394), (1349, 1357, 1385, 1381), (1401, 1403, 1419, 1417), (1406, 1404, 1420, 1422), (1411, 1410, 1426, 1427), (1396, 1398, 1414, 1412), (1402, 1400, 1416, 1418), (1407, 1409, 1425, 1423), (1403, 1405, 1421, 1419), (1389, 1391, 1407, 1405), (1384, 1380, 1396, 1400), (1393, 1395, 1411, 1409), (1382, 1383, 1399, 1398), (1388, 1386, 1402, 1404), (1381, 1385, 1401, 1397), (1383, 1381, 1397, 1399), (1392, 1390, 1406, 1408), (1387, 1389, 1405, 1403), (1427, 1426, 1442, 1443), (1412, 1414, 1430, 1428), (1418, 1416, 1432, 1434), (1423, 1425, 1441, 1439), (1419, 1421, 1437, 1435), (1424, 1422, 1438, 1440), (1415, 1413, 1429, 1431), (1410, 1408, 1424, 1426), (1405, 1407, 1423, 1421), (1400, 1396, 1412, 1416), (1409, 1411, 1427, 1425), (1398, 1399, 1415, 1414), (1404, 1402, 1418, 1420), (1397, 1401, 1417, 1413), (1399, 1397, 1413, 1415), (1408, 1406, 1422, 1424), (1428, 1430, 1446, 1444), (1434, 1432, 1448, 1450), (1439, 1441, 1457, 1455), (1435, 1437, 1453, 1451), (1440, 1438, 1454, 1456), (1431, 1429, 1445, 1447), (1429, 1433, 1449, 1445), (1422, 1420, 1436, 1438), (1417, 1419, 1435, 1433), (1426, 1424, 1440, 1442), (1421, 1423, 1439, 1437), (1416, 1412, 1428, 1432), (1425, 1427, 1443, 1441), (1414, 1415, 1431, 1430), (1420, 1418, 1434, 1436), (1413, 1417, 1433, 1429), (1450, 1448, 1464, 1466), (1455, 1457, 1473, 1471), (1451, 1453, 1469, 1467), (1456, 1454, 1470, 1472), (1447, 1445, 1461, 1463), (1445, 1449, 1465, 1461), (1452, 1450, 1466, 1468), (1443, 1442, 1458, 1459), (1438, 1436, 1452, 1454), (1433, 1435, 1451, 1449), (1442, 1440, 1456, 1458), (1437, 1439, 1455, 1453), (1432, 1428, 1444, 1448), (1441, 1443, 1459, 1457), (1430, 1431, 1447, 1446), (1436, 1434, 1450, 1452), (1466, 1464, 1480, 1482), (1471, 1473, 1489, 1487), (1467, 1469, 1485, 1483), (1472, 1470, 1486, 1488), (1463, 1461, 1477, 1479), (1461, 1465, 1481, 1477), (1468, 1466, 1482, 1484), (1444, 1446, 1462, 1460), (1459, 1458, 1474, 1475), (1454, 1452, 1468, 1470), (1449, 1451, 1467, 1465), (1458, 1456, 1472, 1474), (1453, 1455, 1471, 1469), (1448, 1444, 1460, 1464), (1457, 1459, 1475, 1473), (1446, 1447, 1463, 1462), (1483, 1485, 1501, 1499), (1488, 1486, 1502, 1504), (1479, 1477, 1493, 1495), (1477, 1481, 1497, 1493), (1484, 1482, 1498, 1500), (1478, 1479, 1495, 1494), (1489, 1491, 1507, 1505), (1460, 1462, 1478, 1476), (1475, 1474, 1490, 1491), (1470, 1468, 1484, 1486), (1465, 1467, 1483, 1481), (1474, 1472, 1488, 1490), (1469, 1471, 1487, 1485), (1464, 1460, 1476, 1480), (1473, 1475, 1491, 1489), (1462, 1463, 1479, 1478), (1504, 1502, 1518, 1520), (1495, 1493, 1509, 1511), (1493, 1497, 1513, 1509), (1500, 1498, 1514, 1516), (1494, 1495, 1511, 1510), (1505, 1507, 1523, 1521), (1496, 1492, 1508, 1512), (1487, 1489, 1505, 1503), (1482, 1480, 1496, 1498), (1476, 1478, 1494, 1492), (1491, 1490, 1506, 1507), (1486, 1484, 1500, 1502), (1481, 1483, 1499, 1497), (1490, 1488, 1504, 1506), (1485, 1487, 1503, 1501), (1480, 1476, 1492, 1496), (1520, 1518, 1534, 1536), (1511, 1509, 1525, 1527), (1509, 1513, 1529, 1525), (1516, 1514, 1530, 1532), (1510, 1511, 1527, 1526), (1521, 1523, 1539, 1537), (1512, 1508, 1524, 1528), (1499, 1501, 1517, 1515), (1503, 1505, 1521, 1519), (1498, 1496, 1512, 1514), (1492, 1494, 1510, 1508), (1507, 1506, 1522, 1523), (1502, 1500, 1516, 1518), (1497, 1499, 1515, 1513), (1506, 1504, 1520, 1522), (1501, 1503, 1519, 1517), (1527, 1525, 1541, 1543), (1525, 1529, 1545, 1541), (1532, 1530, 1546, 1548), (1526, 1527, 1543, 1542), (1537, 1539, 1555, 1553), (1528, 1524, 1540, 1544), (1533, 1535, 1551, 1549), (1515, 1517, 1533, 1531), (1519, 1521, 1537, 1535), (1514, 1512, 1528, 1530), (1508, 1510, 1526, 1524), (1523, 1522, 1538, 1539), (1518, 1516, 1532, 1534), (1513, 1515, 1531, 1529), (1522, 1520, 1536, 1538), (1517, 1519, 1535, 1533), (1541, 1545, 1561, 1557), (1548, 1546, 1562, 1564), (1542, 1543, 1559, 1558), (1551, 1553, 1569, 1567), (1544, 1540, 1556, 1560), (1549, 1551, 1567, 1565), (1552, 1550, 1566, 1568), (1536, 1534, 1550, 1552), (1531, 1533, 1549, 1547), (1535, 1537, 1553, 1551), (1530, 1528, 1544, 1546), (1524, 1526, 1542, 1540), (1539, 1538, 1554, 1555), (1534, 1532, 1548, 1550), (1529, 1531, 1547, 1545), (1538, 1536, 1552, 1554), (1556, 1558, 1574, 1572), (1562, 1560, 1576, 1578), (1567, 1569, 1585, 1583), (1563, 1565, 1581, 1579), (1568, 1566, 1582, 1584), (1559, 1557, 1573, 1575), (1557, 1561, 1577, 1573), (1555, 1554, 1570, 1571), (1543, 1541, 1557, 1559), (1547, 1549, 1565, 1563), (1554, 1552, 1568, 1570), (1546, 1544, 1560, 1562), (1553, 1555, 1571, 1569), (1540, 1542, 1558, 1556), (1550, 1548, 1564, 1566), (1545, 1547, 1563, 1561), (1578, 1576, 1592, 1594), (1583, 1585, 1601, 1599), (1579, 1581, 1597, 1595), (1584, 1582, 1598, 1600), (1575, 1573, 1589, 1591), (1573, 1577, 1593, 1589), (1580, 1578, 1594, 1596), (1571, 1570, 1586, 1587), (1566, 1564, 1580, 1582), (1561, 1563, 1579, 1577), (1570, 1568, 1584, 1586), (1565, 1567, 1583, 1581), (1560, 1556, 1572, 1576), (1569, 1571, 1587, 1585), (1558, 1559, 1575, 1574), (1564, 1562, 1578, 1580), (1599, 1601, 1617, 1615), (1595, 1597, 1613, 1611), (1600, 1598, 1614, 1616), (1591, 1589, 1605, 1607), (1589, 1593, 1609, 1605), (1596, 1594, 1610, 1612), (1590, 1591, 1607, 1606), (1572, 1574, 1590, 1588), (1587, 1586, 1602, 1603), (1582, 1580, 1596, 1598), (1577, 1579, 1595, 1593), (1586, 1584, 1600, 1602), (1581, 1583, 1599, 1597), (1576, 1572, 1588, 1592), (1585, 1587, 1603, 1601), (1574, 1575, 1591, 1590), (1616, 1614, 1630, 1632), (1607, 1605, 1621, 1623), (1605, 1609, 1625, 1621), (1612, 1610, 1626, 1628), (1606, 1607, 1623, 1622), (1617, 1619, 1635, 1633), (1608, 1604, 1620, 1624), (1594, 1592, 1608, 1610), (1588, 1590, 1606, 1604), (1603, 1602, 1618, 1619), (1598, 1596, 1612, 1614), (1593, 1595, 1611, 1609), (1602, 1600, 1616, 1618), (1597, 1599, 1615, 1613), (1592, 1588, 1604, 1608), (1601, 1603, 1619, 1617), (1632, 1630, 1646, 1648), (1623, 1621, 1637, 1639), (1621, 1625, 1641, 1637), (1628, 1626, 1642, 1644), (1622, 1623, 1639, 1638), (1633, 1635, 1651, 1649), (1624, 1620, 1636, 1640), (1611, 1613, 1629, 1627), (1615, 1617, 1633, 1631), (1610, 1608, 1624, 1626), (1604, 1606, 1622, 1620), (1619, 1618, 1634, 1635), (1614, 1612, 1628, 1630), (1609, 1611, 1627, 1625), (1618, 1616, 1632, 1634), (1613, 1615, 1631, 1629), (1639, 1637, 1653, 1655), (1637, 1641, 1657, 1653), (1644, 1642, 1658, 1660), (1638, 1639, 1655, 1654), (1649, 1651, 1667, 1665), (1640, 1636, 1652, 1656), (1645, 1647, 1663, 1661), (1627, 1629, 1645, 1643), (1631, 1633, 1649, 1647), (1626, 1624, 1640, 1642), (1620, 1622, 1638, 1636), (1635, 1634, 1650, 1651), (1630, 1628, 1644, 1646), (1625, 1627, 1643, 1641), (1634, 1632, 1648, 1650), (1629, 1631, 1647, 1645), (1653, 1657, 1673, 1669), (1660, 1658, 1674, 1676), (1654, 1655, 1671, 1670), (1665, 1667, 1683, 1681), (1656, 1652, 1668, 1672), (1661, 1663, 1679, 1677), (1666, 1664, 1680, 1682), (1648, 1646, 1662, 1664), (1643, 1645, 1661, 1659), (1647, 1649, 1665, 1663), (1642, 1640, 1656, 1658), (1636, 1638, 1654, 1652), (1651, 1650, 1666, 1667), (1646, 1644, 1660, 1662), (1641, 1643, 1659, 1657), (1650, 1648, 1664, 1666), (1669, 1673, 1689, 1685), (1676, 1674, 1690, 1692), (1670, 1671, 1687, 1686), (1681, 1683, 1699, 1697), (1672, 1668, 1684, 1688), (1677, 1679, 1695, 1693), (1682, 1680, 1696, 1698), (1655, 1653, 1669, 1671), (1664, 1662, 1678, 1680), (1659, 1661, 1677, 1675), (1663, 1665, 1681, 1679), (1658, 1656, 1672, 1674), (1652, 1654, 1670, 1668), (1667, 1666, 1682, 1683), (1662, 1660, 1676, 1678), (1657, 1659, 1675, 1673), (1692, 1690, 1706, 1708), (1686, 1687, 1703, 1702), (1697, 1699, 1715, 1713), (1688, 1684, 1700, 1704), (1693, 1695, 1711, 1709), (1698, 1696, 1712, 1714), (1689, 1691, 1707, 1705), (1671, 1669, 1685, 1687), (1680, 1678, 1694, 1696), (1675, 1677, 1693, 1691), (1679, 1681, 1697, 1695), (1674, 1672, 1688, 1690), (1668, 1670, 1686, 1684), (1683, 1682, 1698, 1699), (1678, 1676, 1692, 1694), (1673, 1675, 1691, 1689), (1702, 1703, 1719, 1718), (1713, 1715, 1731, 1729), (1704, 1700, 1716, 1720), (1709, 1711, 1727, 1725), (1714, 1712, 1728, 1730), (1705, 1707, 1723, 1721), (1710, 1708, 1724, 1726), (1685, 1689, 1705, 1701), (1687, 1685, 1701, 1703), (1696, 1694, 1710, 1712), (1691, 1693, 1709, 1707), (1695, 1697, 1713, 1711), (1690, 1688, 1704, 1706), (1684, 1686, 1702, 1700), (1699, 1698, 1714, 1715), (1694, 1692, 1708, 1710), (1720, 1716, 1732, 1736), (1725, 1727, 1743, 1741), (1730, 1728, 1744, 1746), (1721, 1723, 1739, 1737), (1726, 1724, 1740, 1742), (1731, 1730, 1746, 1747), (1716, 1718, 1734, 1732), (1708, 1706, 1722, 1724), (1701, 1705, 1721, 1717), (1703, 1701, 1717, 1719), (1712, 1710, 1726, 1728), (1707, 1709, 1725, 1723), (1711, 1713, 1729, 1727), (1706, 1704, 1720, 1722), (1700, 1702, 1718, 1716), (1715, 1714, 1730, 1731), (1741, 1743, 1759, 1757), (1746, 1744, 1760, 1762), (1737, 1739, 1755, 1753), (1742, 1740, 1756, 1758), (1747, 1746, 1762, 1763), (1732, 1734, 1750, 1748), (1738, 1736, 1752, 1754), (1729, 1731, 1747, 1745), (1718, 1719, 1735, 1734), (1724, 1722, 1738, 1740), (1717, 1721, 1737, 1733), (1719, 1717, 1733, 1735), (1728, 1726, 1742, 1744), (1723, 1725, 1741, 1739), (1727, 1729, 1745, 1743), (1722, 1720, 1736, 1738), (1757, 1759, 1775, 1773), (1762, 1760, 1776, 1778), (1753, 1755, 1771, 1769), (1758, 1756, 1772, 1774), (1763, 1762, 1778, 1779), (1748, 1750, 1766, 1764), (1754, 1752, 1768, 1770), (1736, 1732, 1748, 1752), (1745, 1747, 1763, 1761), (1734, 1735, 1751, 1750), (1740, 1738, 1754, 1756), (1733, 1737, 1753, 1749), (1735, 1733, 1749, 1751), (1744, 1742, 1758, 1760), (1739, 1741, 1757, 1755), (1743, 1745, 1761, 1759), (1778, 1776, 1792, 1794), (1769, 1771, 1787, 1785), (1774, 1772, 1788, 1790), (1779, 1778, 1794, 1795), (1764, 1766, 1782, 1780), (1770, 1768, 1784, 1786), (1775, 1777, 1793, 1791), (1752, 1748, 1764, 1768), (1761, 1763, 1779, 1777), (1750, 1751, 1767, 1766), (1756, 1754, 1770, 1772), (1749, 1753, 1769, 1765), (1751, 1749, 1765, 1767), (1760, 1758, 1774, 1776), (1755, 1757, 1773, 1771), (1759, 1761, 1777, 1775), (1794, 1792, 1808, 1810), (1785, 1787, 1803, 1801), (1790, 1788, 1804, 1806), (1795, 1794, 1810, 1811), (1780, 1782, 1798, 1796), (1786, 1784, 1800, 1802), (1791, 1793, 1809, 1807), (1773, 1775, 1791, 1789), (1768, 1764, 1780, 1784), (1777, 1779, 1795, 1793), (1766, 1767, 1783, 1782), (1772, 1770, 1786, 1788), (1765, 1769, 1785, 1781), (1767, 1765, 1781, 1783), (1776, 1774, 1790, 1792), (1771, 1773, 1789, 1787), (1810, 1808, 1824, 1826), (1801, 1803, 1819, 1817), (1806, 1804, 1820, 1822), (1811, 1810, 1826, 1827), (1796, 1798, 1814, 1812), (1802, 1800, 1816, 1818), (1807, 1809, 1825, 1823), (1789, 1791, 1807, 1805), (1784, 1780, 1796, 1800), (1793, 1795, 1811, 1809), (1782, 1783, 1799, 1798), (1788, 1786, 1802, 1804), (1781, 1785, 1801, 1797), (1783, 1781, 1797, 1799), (1792, 1790, 1806, 1808), (1787, 1789, 1805, 1803), (1817, 1819, 1835, 1833), (1822, 1820, 1836, 1838), (1827, 1826, 1842, 1843), (1812, 1814, 1830, 1828), (1818, 1816, 1832, 1834), (1823, 1825, 1841, 1839), (1819, 1821, 1837, 1835), (1805, 1807, 1823, 1821), (1800, 1796, 1812, 1816), (1809, 1811, 1827, 1825), (1798, 1799, 1815, 1814), (1804, 1802, 1818, 1820), (1797, 1801, 1817, 1813), (1799, 1797, 1813, 1815), (1808, 1806, 1822, 1824), (1803, 1805, 1821, 1819), (1843, 1842, 1858, 1859), (1828, 1830, 1846, 1844), (1834, 1832, 1848, 1850), (1839, 1841, 1857, 1855), (1835, 1837, 1853, 1851), (1840, 1838, 1854, 1856), (1831, 1829, 1845, 1847), (1826, 1824, 1840, 1842), (1821, 1823, 1839, 1837), (1816, 1812, 1828, 1832), (1825, 1827, 1843, 1841), (1814, 1815, 1831, 1830), (1820, 1818, 1834, 1836), (1813, 1817, 1833, 1829), (1815, 1813, 1829, 1831), (1824, 1822, 1838, 1840), (1844, 1846, 1862, 1860), (1850, 1848, 1864, 1866), (1855, 1857, 1873, 1871), (1851, 1853, 1869, 1867), (1856, 1854, 1870, 1872), (1847, 1845, 1861, 1863), (1845, 1849, 1865, 1861), (1838, 1836, 1852, 1854), (1833, 1835, 1851, 1849), (1842, 1840, 1856, 1858), (1837, 1839, 1855, 1853), (1832, 1828, 1844, 1848), (1841, 1843, 1859, 1857), (1830, 1831, 1847, 1846), (1836, 1834, 1850, 1852), (1829, 1833, 1849, 1845), (1866, 1864, 1880, 1882), (1871, 1873, 1889, 1887), (1867, 1869, 1885, 1883), (1872, 1870, 1886, 1888), (1863, 1861, 1877, 1879), (1861, 1865, 1881, 1877), (1868, 1866, 1882, 1884), (1859, 1858, 1874, 1875), (1854, 1852, 1868, 1870), (1849, 1851, 1867, 1865), (1858, 1856, 1872, 1874), (1853, 1855, 1871, 1869), (1848, 1844, 1860, 1864), (1857, 1859, 1875, 1873), (1846, 1847, 1863, 1862), (1852, 1850, 1866, 1868), (1882, 1880, 1896, 1898), (1887, 1889, 1905, 1903), (1883, 1885, 1901, 1899), (1888, 1886, 1902, 1904), (1879, 1877, 1893, 1895), (1877, 1881, 1897, 1893), (1884, 1882, 1898, 1900), (1860, 1862, 1878, 1876), (1875, 1874, 1890, 1891), (1870, 1868, 1884, 1886), (1865, 1867, 1883, 1881), (1874, 1872, 1888, 1890), (1869, 1871, 1887, 1885), (1864, 1860, 1876, 1880), (1873, 1875, 1891, 1889), (1862, 1863, 1879, 1878), (1899, 1901, 1917, 1915), (1904, 1902, 1918, 1920), (1895, 1893, 1909, 1911), (1893, 1897, 1913, 1909), (1900, 1898, 1914, 1916), (1894, 1895, 1911, 1910), (1905, 1907, 1923, 1921), (1876, 1878, 1894, 1892), (1891, 1890, 1906, 1907), (1886, 1884, 1900, 1902), (1881, 1883, 1899, 1897), (1890, 1888, 1904, 1906), (1885, 1887, 1903, 1901), (1880, 1876, 1892, 1896), (1889, 1891, 1907, 1905), (1878, 1879, 1895, 1894), (1920, 1918, 1934, 1936), (1911, 1909, 1925, 1927), (1909, 1913, 1929, 1925), (1916, 1914, 1930, 1932), (1910, 1911, 1927, 1926), (1921, 1923, 1939, 1937), (1912, 1908, 1924, 1928), (1903, 1905, 1921, 1919), (1898, 1896, 1912, 1914), (1892, 1894, 1910, 1908), (1907, 1906, 1922, 1923), (1902, 1900, 1916, 1918), (1897, 1899, 1915, 1913), (1906, 1904, 1920, 1922), (1901, 1903, 1919, 1917), (1896, 1892, 1908, 1912), (1936, 1934, 1950, 1952), (1927, 1925, 1941, 1943), (1925, 1929, 1945, 1941), (1932, 1930, 1946, 1948), (1926, 1927, 1943, 1942), (1937, 1939, 1955, 1953), (1928, 1924, 1940, 1944), (1915, 1917, 1933, 1931), (1919, 1921, 1937, 1935), (1914, 1912, 1928, 1930), (1908, 1910, 1926, 1924), (1923, 1922, 1938, 1939), (1918, 1916, 1932, 1934), (1913, 1915, 1931, 1929), (1922, 1920, 1936, 1938), (1917, 1919, 1935, 1933), (1943, 1941, 1957, 1959), (1941, 1945, 1961, 1957), (1948, 1946, 1962, 1964), (1942, 1943, 1959, 1958), (1953, 1955, 1971, 1969), (1944, 1940, 1956, 1960), (1949, 1951, 1967, 1965), (1931, 1933, 1949, 1947), (1935, 1937, 1953, 1951), (1930, 1928, 1944, 1946), (1924, 1926, 1942, 1940), (1939, 1938, 1954, 1955), (1934, 1932, 1948, 1950), (1929, 1931, 1947, 1945), (1938, 1936, 1952, 1954), (1933, 1935, 1951, 1949), (1957, 1961, 1977, 1973), (1964, 1962, 1978, 1980), (1958, 1959, 1975, 1974), (1969, 1971, 1987, 1985), (1960, 1956, 1972, 1976), (1965, 1967, 1983, 1981), (1970, 1968, 1984, 1986), (1952, 1950, 1966, 1968), (1947, 1949, 1965, 1963), (1951, 1953, 1969, 1967), (1946, 1944, 1960, 1962), (1940, 1942, 1958, 1956), (1955, 1954, 1970, 1971), (1950, 1948, 1964, 1966), (1945, 1947, 1963, 1961), (1954, 1952, 1968, 1970), (1974, 1975, 1973, 1972), (1972, 1973, 1977, 1976), (1976, 1977, 1979, 1978), (1978, 1979, 1981, 1980), (1980, 1981, 1983, 1982), (1982, 1983, 1985, 1984), (1984, 1985, 1987, 1986), (1959, 1957, 1973, 1975), (1968, 1966, 1982, 1984), (1963, 1965, 1981, 1979), (1967, 1969, 1985, 1983), (1962, 1960, 1976, 1978), (1956, 1958, 1974, 1972), (1971, 1970, 1986, 1987), (1966, 1964, 1980, 1982), (1961, 1963, 1979, 1977), (1991, 1989, 1990, 1992), (1994, 1993, 1995, 1996), (1999, 1997, 1998, 2000), (2002, 2001, 2003, 2004), (2006, 2005, 2007, 2008), (2010, 2009, 2011, 2012), (2014, 2013, 2015, 2016), (2018, 2017, 2019, 2020), (2022, 2021, 2023, 2024), (2026, 2025, 2027, 2028), (2030, 2029, 2031, 2032), (2034, 2033, 2035, 2036), (2038, 2037, 2039, 2040), (2042, 2041, 2043, 2044), (2046, 2045, 2047, 2048), (2050, 2049, 2051, 2052), (2054, 2053, 2055, 2056), (2084, 2083, 2059, 2060), (2058, 2057, 2061, 2106), (2106, 2061, 2062, 2105), (2105, 2062, 2063, 2104), (2104, 2063, 2064, 2103), (2103, 2064, 2065, 2102), (2102, 2065, 2066, 2101), (2101, 2066, 2067, 2100), (2100, 2067, 2068, 2099), (2099, 2068, 2069, 2098), (2098, 2069, 2070, 2097), (2097, 2070, 2071, 2096), (2096, 2071, 2072, 2095), (2095, 2072, 2073, 2094), (2094, 2073, 2074, 2093), (2093, 2074, 2075, 2092), (2092, 2075, 2076, 2091), (2091, 2076, 2077, 2090), (2090, 2077, 2078, 2089), (2089, 2078, 2079, 2088), (2088, 2079, 2080, 2087), (2087, 2080, 2081, 2086), (2086, 2081, 2082, 2085), (2085, 2082, 2083, 2084)])
me_cube.materials.append(mat_material)
me_cube.use_remesh_preserve_volume = False
me_cube.use_remesh_preserve_attributes = False
me_cube.use_mirror_vertex_groups = False
me_cube.update()

# ---- objects
ob_cube = bpy.data.objects.new('Cube', me_cube)
ob_lamp = bpy.data.objects.new('Lamp', light_lamp)
ob_camera = bpy.data.objects.new('Camera', cam_camera)

# ---- transforms, parenting, visibility, modifiers, constraints
ob_cube.location = (0.0, 0.0, 2.964e-08)
ob_cube.lock_rotations_4d = False
ob_cube.empty_display_type = 'ARROWS'
ob_cube.lineart.crease_threshold = 0.0
_vg = ob_cube.vertex_groups.new(name='Group')
ob_lamp.location = (4.076, 1.005, 5.904)
ob_lamp.rotation_euler = (0.6503, 0.05522, 1.866)
ob_lamp.lock_rotations_4d = False
ob_lamp.empty_display_type = 'ARROWS'
ob_lamp.color = (0.0, 0.0, 0.0, 0.0)
ob_lamp.lineart.crease_threshold = 0.0
ob_camera.location = (7.481, -6.508, 5.344)
ob_camera.rotation_euler = (1.109, 0.01082, 0.8149)
ob_camera.lock_rotations_4d = False
ob_camera.empty_display_type = 'ARROWS'
ob_camera.color = (0.0, 0.0, 0.0, 0.0)
ob_camera.display_type = 'WIRE'
ob_camera.lineart.crease_threshold = 0.0

# ---- collection membership
col_collection_1.objects.link(ob_cube)
col_collection_1.objects.link(ob_lamp)
col_collection_1.objects.link(ob_camera)

# ---- scene / render settings (as saved in the file)
scene.camera = ob_camera
scene.frame_start = 1; scene.frame_end = 250; scene.frame_set(1)
scene.render.engine = 'BLENDER_EEVEE_NEXT'
scene.render.image_settings.color_mode = 'RGB'
scene.render.image_settings.compression = 90
scene.render.resolution_percentage = 50
scene.render.dither_intensity = 0.0
scene.render.bake_margin = 2
scene.cycles.use_denoising = False
scene.cycles.samples = 10
scene.cycles.sampling_pattern = 'TABULATED_SOBOL'
scene.cycles.light_sampling_threshold = 0.0
scene.cycles.use_adaptive_sampling = False
scene.cycles.use_light_tree = False
scene.cycles.blur_glossy = 0.0
scene.cycles.volume_bounces = 1
scene.cycles.pixel_filter_type = 'GAUSSIAN'
scene.cycles.sample_clamp_indirect = 0.0
scene.view_settings.view_transform = 'Standard'
bpy.context.view_layer.update()
